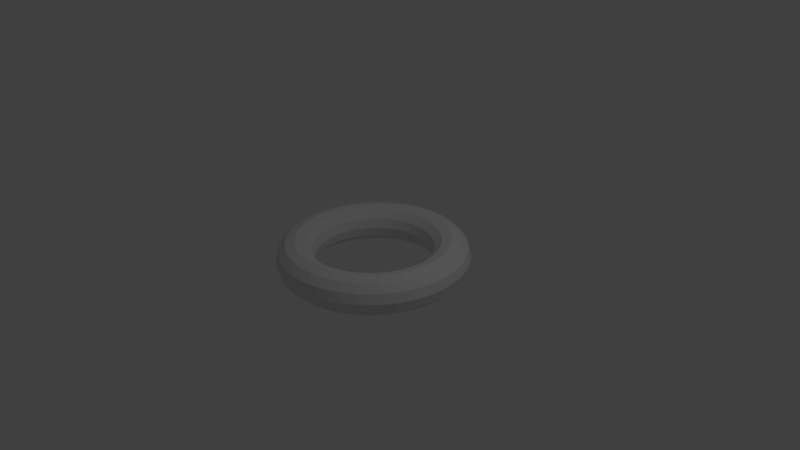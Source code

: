 # Source: torus.blend  (saved by Blender 2.69.0; exported with 4.5.12 LTS)
import bpy
from mathutils import Matrix  # noqa: F401  (used for matrix-valued properties, if any)

bpy.ops.wm.read_factory_settings(use_empty=True)
scene = bpy.context.scene
scene.name = 'Scene'

# ---- collections
col_collection_1 = bpy.data.collections.new('Collection 1'); scene.collection.children.link(col_collection_1)

# ---- world
world_world = bpy.data.worlds.new('World'); scene.world = world_world
world_world.color = (0.05088, 0.05088, 0.05088)
world_world.use_sun_shadow = False
world_world.sun_shadow_jitter_overblur = 0.0
world_world.cycles.sampling_method = 'MANUAL'
world_world.cycles.sample_map_resolution = 256

# ---- cameras
cam_camera = bpy.data.cameras.new('Camera')
cam_camera.clip_end = 100.0
cam_camera.lens = 35.0
cam_camera.sensor_width = 32.0
cam_camera.sensor_height = 18.0
cam_camera.ortho_scale = 7.314
cam_camera.dof.focus_distance = 0.0
cam_camera.dof.aperture_fstop = 128.0

# ---- lights
light_lamp = bpy.data.lights.new('Lamp', 'POINT')
light_lamp.transmission_factor = 0.0
light_lamp.cutoff_distance = 30.0
light_lamp.energy = 100.0
light_lamp.shadow_buffer_clip_start = 1.001
light_lamp.shadow_soft_size = 0.1
light_lamp.shadow_maximum_resolution = 0.006
light_lamp.use_absolute_resolution = True
light_lamp.cycles.use_multiple_importance_sampling = False

# ---- meshes
me_torus = bpy.data.meshes.new('Torus')
me_torus.from_pydata([(1.25, 0.0, 0.0), (1.217, 0.0, 0.125), (1.125, 0.0, 0.2165), (1.0, 0.0, 0.25), (0.875, 0.0, 0.2165), (0.7835, 0.0, 0.125), (0.75, 0.0, 3.062e-17), (0.7835, 0.0, -0.125), (0.875, 0.0, -0.2165), (1.0, 0.0, -0.25), (1.125, 0.0, -0.2165), (1.217, 0.0, -0.125), (1.239, 0.1632, 0.0), (1.206, 0.1588, 0.125), (1.115, 0.1468, 0.2165), (0.9914, 0.1305, 0.25), (0.8675, 0.1142, 0.2165), (0.7768, 0.1023, 0.125), (0.7436, 0.09789, 3.062e-17), (0.7768, 0.1023, -0.125), (0.8675, 0.1142, -0.2165), (0.9914, 0.1305, -0.25), (1.115, 0.1468, -0.2165), (1.206, 0.1588, -0.125), (1.207, 0.3235, 0.0), (1.175, 0.3149, 0.125), (1.087, 0.2912, 0.2165), (0.9659, 0.2588, 0.25), (0.8452, 0.2265, 0.2165), (0.7568, 0.2028, 0.125), (0.7244, 0.1941, 3.062e-17), (0.7568, 0.2028, -0.125), (0.8452, 0.2265, -0.2165), (0.9659, 0.2588, -0.25), (1.087, 0.2912, -0.2165), (1.175, 0.3149, -0.125), (1.155, 0.4784, 0.0), (1.124, 0.4655, 0.125), (1.039, 0.4305, 0.2165), (0.9239, 0.3827, 0.25), (0.8084, 0.3348, 0.2165), (0.7239, 0.2998, 0.125), (0.6929, 0.287, 3.062e-17), (0.7239, 0.2998, -0.125), (0.8084, 0.3348, -0.2165), (0.9239, 0.3827, -0.25), (1.039, 0.4305, -0.2165), (1.124, 0.4655, -0.125), (1.083, 0.625, 0.0), (1.054, 0.6083, 0.125), (0.9743, 0.5625, 0.2165), (0.866, 0.5, 0.25), (0.7578, 0.4375, 0.2165), (0.6785, 0.3917, 0.125), (0.6495, 0.375, 3.062e-17), (0.6785, 0.3917, -0.125), (0.7578, 0.4375, -0.2165), (0.866, 0.5, -0.25), (0.9743, 0.5625, -0.2165), (1.054, 0.6083, -0.125), (0.9917, 0.761, 0.0), (0.9651, 0.7406, 0.125), (0.8925, 0.6849, 0.2165), (0.7934, 0.6088, 0.25), (0.6942, 0.5327, 0.2165), (0.6216, 0.477, 0.125), (0.595, 0.4566, 3.062e-17), (0.6216, 0.477, -0.125), (0.6942, 0.5327, -0.2165), (0.7934, 0.6088, -0.25), (0.8925, 0.6849, -0.2165), (0.9651, 0.7406, -0.125), (0.8839, 0.8839, 0.0), (0.8602, 0.8602, 0.125), (0.7955, 0.7955, 0.2165), (0.7071, 0.7071, 0.25), (0.6187, 0.6187, 0.2165), (0.554, 0.554, 0.125), (0.5303, 0.5303, 3.062e-17), (0.554, 0.554, -0.125), (0.6187, 0.6187, -0.2165), (0.7071, 0.7071, -0.25), (0.7955, 0.7955, -0.2165), (0.8602, 0.8602, -0.125), (0.761, 0.9917, 0.0), (0.7406, 0.9651, 0.125), (0.6849, 0.8925, 0.2165), (0.6088, 0.7934, 0.25), (0.5327, 0.6942, 0.2165), (0.477, 0.6216, 0.125), (0.4566, 0.595, 3.062e-17), (0.477, 0.6216, -0.125), (0.5327, 0.6942, -0.2165), (0.6088, 0.7934, -0.25), (0.6849, 0.8925, -0.2165), (0.7406, 0.9651, -0.125), (0.625, 1.083, 0.0), (0.6083, 1.054, 0.125), (0.5625, 0.9743, 0.2165), (0.5, 0.866, 0.25), (0.4375, 0.7578, 0.2165), (0.3917, 0.6785, 0.125), (0.375, 0.6495, 3.062e-17), (0.3917, 0.6785, -0.125), (0.4375, 0.7578, -0.2165), (0.5, 0.866, -0.25), (0.5625, 0.9743, -0.2165), (0.6083, 1.054, -0.125), (0.4784, 1.155, 0.0), (0.4655, 1.124, 0.125), (0.4305, 1.039, 0.2165), (0.3827, 0.9239, 0.25), (0.3348, 0.8084, 0.2165), (0.2998, 0.7239, 0.125), (0.287, 0.6929, 3.062e-17), (0.2998, 0.7239, -0.125), (0.3348, 0.8084, -0.2165), (0.3827, 0.9239, -0.25), (0.4305, 1.039, -0.2165), (0.4655, 1.124, -0.125), (0.3235, 1.207, 0.0), (0.3149, 1.175, 0.125), (0.2912, 1.087, 0.2165), (0.2588, 0.9659, 0.25), (0.2265, 0.8452, 0.2165), (0.2028, 0.7568, 0.125), (0.1941, 0.7244, 3.062e-17), (0.2028, 0.7568, -0.125), (0.2265, 0.8452, -0.2165), (0.2588, 0.9659, -0.25), (0.2912, 1.087, -0.2165), (0.3149, 1.175, -0.125), (0.1632, 1.239, 0.0), (0.1588, 1.206, 0.125), (0.1468, 1.115, 0.2165), (0.1305, 0.9914, 0.25), (0.1142, 0.8675, 0.2165), (0.1023, 0.7768, 0.125), (0.09789, 0.7436, 3.062e-17), (0.1023, 0.7768, -0.125), (0.1142, 0.8675, -0.2165), (0.1305, 0.9914, -0.25), (0.1468, 1.115, -0.2165), (0.1588, 1.206, -0.125), (5.96e-08, 1.25, 0.0), (1.192e-07, 1.217, 0.125), (1.192e-07, 1.125, 0.2165), (8.941e-08, 1.0, 0.25), (8.941e-08, 0.875, 0.2165), (5.96e-08, 0.7835, 0.125), (8.941e-08, 0.75, 3.062e-17), (5.96e-08, 0.7835, -0.125), (8.941e-08, 0.875, -0.2165), (8.941e-08, 1.0, -0.25), (1.192e-07, 1.125, -0.2165), (1.192e-07, 1.217, -0.125), (-0.1632, 1.239, 0.0), (-0.1588, 1.206, 0.125), (-0.1468, 1.115, 0.2165), (-0.1305, 0.9914, 0.25), (-0.1142, 0.8675, 0.2165), (-0.1023, 0.7768, 0.125), (-0.09789, 0.7436, 3.062e-17), (-0.1023, 0.7768, -0.125), (-0.1142, 0.8675, -0.2165), (-0.1305, 0.9914, -0.25), (-0.1468, 1.115, -0.2165), (-0.1588, 1.206, -0.125), (-0.3235, 1.207, 0.0), (-0.3149, 1.175, 0.125), (-0.2912, 1.087, 0.2165), (-0.2588, 0.9659, 0.25), (-0.2265, 0.8452, 0.2165), (-0.2028, 0.7568, 0.125), (-0.1941, 0.7244, 3.062e-17), (-0.2028, 0.7568, -0.125), (-0.2265, 0.8452, -0.2165), (-0.2588, 0.9659, -0.25), (-0.2912, 1.087, -0.2165), (-0.3149, 1.175, -0.125), (-0.4784, 1.155, 0.0), (-0.4655, 1.124, 0.125), (-0.4305, 1.039, 0.2165), (-0.3827, 0.9239, 0.25), (-0.3348, 0.8084, 0.2165), (-0.2998, 0.7239, 0.125), (-0.287, 0.6929, 3.062e-17), (-0.2998, 0.7239, -0.125), (-0.3348, 0.8084, -0.2165), (-0.3827, 0.9239, -0.25), (-0.4305, 1.039, -0.2165), (-0.4655, 1.124, -0.125), (-0.625, 1.083, 0.0), (-0.6083, 1.054, 0.125), (-0.5625, 0.9743, 0.2165), (-0.5, 0.866, 0.25), (-0.4375, 0.7578, 0.2165), (-0.3917, 0.6785, 0.125), (-0.375, 0.6495, 3.062e-17), (-0.3917, 0.6785, -0.125), (-0.4375, 0.7578, -0.2165), (-0.5, 0.866, -0.25), (-0.5625, 0.9743, -0.2165), (-0.6083, 1.054, -0.125), (-0.761, 0.9917, 0.0), (-0.7406, 0.9651, 0.125), (-0.6849, 0.8925, 0.2165), (-0.6088, 0.7934, 0.25), (-0.5327, 0.6942, 0.2165), (-0.477, 0.6216, 0.125), (-0.4566, 0.595, 3.062e-17), (-0.477, 0.6216, -0.125), (-0.5327, 0.6942, -0.2165), (-0.6088, 0.7934, -0.25), (-0.6849, 0.8925, -0.2165), (-0.7406, 0.9651, -0.125), (-0.8839, 0.8839, 0.0), (-0.8602, 0.8602, 0.125), (-0.7955, 0.7955, 0.2165), (-0.7071, 0.7071, 0.25), (-0.6187, 0.6187, 0.2165), (-0.554, 0.554, 0.125), (-0.5303, 0.5303, 3.062e-17), (-0.554, 0.554, -0.125), (-0.6187, 0.6187, -0.2165), (-0.7071, 0.7071, -0.25), (-0.7955, 0.7955, -0.2165), (-0.8602, 0.8602, -0.125), (-0.9917, 0.761, 0.0), (-0.9651, 0.7406, 0.125), (-0.8925, 0.6849, 0.2165), (-0.7934, 0.6088, 0.25), (-0.6942, 0.5327, 0.2165), (-0.6216, 0.477, 0.125), (-0.595, 0.4566, 3.062e-17), (-0.6216, 0.477, -0.125), (-0.6942, 0.5327, -0.2165), (-0.7934, 0.6088, -0.25), (-0.8925, 0.6849, -0.2165), (-0.9651, 0.7406, -0.125), (-1.083, 0.625, 0.0), (-1.054, 0.6083, 0.125), (-0.9743, 0.5625, 0.2165), (-0.866, 0.5, 0.25), (-0.7578, 0.4375, 0.2165), (-0.6785, 0.3917, 0.125), (-0.6495, 0.375, 3.062e-17), (-0.6785, 0.3917, -0.125), (-0.7578, 0.4375, -0.2165), (-0.866, 0.5, -0.25), (-0.9743, 0.5625, -0.2165), (-1.054, 0.6083, -0.125), (-1.155, 0.4784, 0.0), (-1.124, 0.4655, 0.125), (-1.039, 0.4305, 0.2165), (-0.9239, 0.3827, 0.25), (-0.8084, 0.3348, 0.2165), (-0.7239, 0.2998, 0.125), (-0.6929, 0.287, 3.062e-17), (-0.7239, 0.2998, -0.125), (-0.8084, 0.3348, -0.2165), (-0.9239, 0.3827, -0.25), (-1.039, 0.4305, -0.2165), (-1.124, 0.4655, -0.125), (-1.207, 0.3235, 0.0), (-1.175, 0.3149, 0.125), (-1.087, 0.2912, 0.2165), (-0.9659, 0.2588, 0.25), (-0.8452, 0.2265, 0.2165), (-0.7568, 0.2028, 0.125), (-0.7244, 0.1941, 3.062e-17), (-0.7568, 0.2028, -0.125), (-0.8452, 0.2265, -0.2165), (-0.9659, 0.2588, -0.25), (-1.087, 0.2912, -0.2165), (-1.175, 0.3149, -0.125), (-1.239, 0.1632, 0.0), (-1.206, 0.1588, 0.125), (-1.115, 0.1468, 0.2165), (-0.9914, 0.1305, 0.25), (-0.8675, 0.1142, 0.2165), (-0.7768, 0.1023, 0.125), (-0.7436, 0.09789, 3.062e-17), (-0.7768, 0.1023, -0.125), (-0.8675, 0.1142, -0.2165), (-0.9914, 0.1305, -0.25), (-1.115, 0.1468, -0.2165), (-1.206, 0.1588, -0.125), (-1.25, 1.093e-07, 0.0), (-1.217, 1.064e-07, 0.125), (-1.125, 9.835e-08, 0.2165), (-1.0, 8.742e-08, 0.25), (-0.875, 7.649e-08, 0.2165), (-0.7835, 6.85e-08, 0.125), (-0.75, 6.557e-08, 3.062e-17), (-0.7835, 6.85e-08, -0.125), (-0.875, 7.649e-08, -0.2165), (-1.0, 8.742e-08, -0.25), (-1.125, 9.835e-08, -0.2165), (-1.217, 1.064e-07, -0.125), (-1.239, -0.1632, 0.0), (-1.206, -0.1588, 0.125), (-1.115, -0.1468, 0.2165), (-0.9914, -0.1305, 0.25), (-0.8675, -0.1142, 0.2165), (-0.7768, -0.1023, 0.125), (-0.7436, -0.09789, 3.062e-17), (-0.7768, -0.1023, -0.125), (-0.8675, -0.1142, -0.2165), (-0.9914, -0.1305, -0.25), (-1.115, -0.1468, -0.2165), (-1.206, -0.1588, -0.125), (-1.207, -0.3235, 0.0), (-1.175, -0.3149, 0.125), (-1.087, -0.2912, 0.2165), (-0.9659, -0.2588, 0.25), (-0.8452, -0.2265, 0.2165), (-0.7568, -0.2028, 0.125), (-0.7244, -0.1941, 3.062e-17), (-0.7568, -0.2028, -0.125), (-0.8452, -0.2265, -0.2165), (-0.9659, -0.2588, -0.25), (-1.087, -0.2912, -0.2165), (-1.175, -0.3149, -0.125), (-1.155, -0.4784, 0.0), (-1.124, -0.4655, 0.125), (-1.039, -0.4305, 0.2165), (-0.9239, -0.3827, 0.25), (-0.8084, -0.3348, 0.2165), (-0.7239, -0.2998, 0.125), (-0.6929, -0.287, 3.062e-17), (-0.7239, -0.2998, -0.125), (-0.8084, -0.3348, -0.2165), (-0.9239, -0.3827, -0.25), (-1.039, -0.4305, -0.2165), (-1.124, -0.4655, -0.125), (-1.083, -0.625, 0.0), (-1.054, -0.6083, 0.125), (-0.9743, -0.5625, 0.2165), (-0.866, -0.5, 0.25), (-0.7578, -0.4375, 0.2165), (-0.6785, -0.3917, 0.125), (-0.6495, -0.375, 3.062e-17), (-0.6785, -0.3917, -0.125), (-0.7578, -0.4375, -0.2165), (-0.866, -0.5, -0.25), (-0.9743, -0.5625, -0.2165), (-1.054, -0.6083, -0.125), (-0.9917, -0.761, 0.0), (-0.9651, -0.7406, 0.125), (-0.8925, -0.6849, 0.2165), (-0.7934, -0.6088, 0.25), (-0.6942, -0.5327, 0.2165), (-0.6216, -0.477, 0.125), (-0.595, -0.4566, 3.062e-17), (-0.6216, -0.477, -0.125), (-0.6942, -0.5327, -0.2165), (-0.7934, -0.6088, -0.25), (-0.8925, -0.6849, -0.2165), (-0.9651, -0.7406, -0.125), (-0.8839, -0.8839, 0.0), (-0.8602, -0.8602, 0.125), (-0.7955, -0.7955, 0.2165), (-0.7071, -0.7071, 0.25), (-0.6187, -0.6187, 0.2165), (-0.554, -0.554, 0.125), (-0.5303, -0.5303, 3.062e-17), (-0.554, -0.554, -0.125), (-0.6187, -0.6187, -0.2165), (-0.7071, -0.7071, -0.25), (-0.7955, -0.7955, -0.2165), (-0.8602, -0.8602, -0.125), (-0.761, -0.9917, 0.0), (-0.7406, -0.9651, 0.125), (-0.6849, -0.8925, 0.2165), (-0.6088, -0.7934, 0.25), (-0.5327, -0.6942, 0.2165), (-0.477, -0.6216, 0.125), (-0.4566, -0.595, 3.062e-17), (-0.477, -0.6216, -0.125), (-0.5327, -0.6942, -0.2165), (-0.6088, -0.7934, -0.25), (-0.6849, -0.8925, -0.2165), (-0.7406, -0.9651, -0.125), (-0.625, -1.083, 0.0), (-0.6083, -1.054, 0.125), (-0.5625, -0.9743, 0.2165), (-0.5, -0.866, 0.25), (-0.4375, -0.7578, 0.2165), (-0.3917, -0.6785, 0.125), (-0.375, -0.6495, 3.062e-17), (-0.3917, -0.6785, -0.125), (-0.4375, -0.7578, -0.2165), (-0.5, -0.866, -0.25), (-0.5625, -0.9743, -0.2165), (-0.6083, -1.054, -0.125), (-0.4784, -1.155, 0.0), (-0.4655, -1.124, 0.125), (-0.4305, -1.039, 0.2165), (-0.3827, -0.9239, 0.25), (-0.3348, -0.8084, 0.2165), (-0.2998, -0.7239, 0.125), (-0.287, -0.6929, 3.062e-17), (-0.2998, -0.7239, -0.125), (-0.3348, -0.8084, -0.2165), (-0.3827, -0.9239, -0.25), (-0.4305, -1.039, -0.2165), (-0.4655, -1.124, -0.125), (-0.3235, -1.207, 0.0), (-0.3149, -1.175, 0.125), (-0.2912, -1.087, 0.2165), (-0.2588, -0.9659, 0.25), (-0.2265, -0.8452, 0.2165), (-0.2028, -0.7568, 0.125), (-0.1941, -0.7244, 3.062e-17), (-0.2028, -0.7568, -0.125), (-0.2265, -0.8452, -0.2165), (-0.2588, -0.9659, -0.25), (-0.2912, -1.087, -0.2165), (-0.3149, -1.175, -0.125), (-0.1632, -1.239, 0.0), (-0.1588, -1.206, 0.125), (-0.1468, -1.115, 0.2165), (-0.1305, -0.9914, 0.25), (-0.1142, -0.8675, 0.2165), (-0.1023, -0.7768, 0.125), (-0.0979, -0.7436, 3.062e-17), (-0.1023, -0.7768, -0.125), (-0.1142, -0.8675, -0.2165), (-0.1305, -0.9914, -0.25), (-0.1468, -1.115, -0.2165), (-0.1588, -1.206, -0.125), (5.96e-08, -1.25, 0.0), (1.192e-07, -1.217, 0.125), (1.192e-07, -1.125, 0.2165), (8.941e-08, -1.0, 0.25), (8.941e-08, -0.875, 0.2165), (5.96e-08, -0.7835, 0.125), (8.941e-08, -0.75, 3.062e-17), (5.96e-08, -0.7835, -0.125), (8.941e-08, -0.875, -0.2165), (8.941e-08, -1.0, -0.25), (1.192e-07, -1.125, -0.2165), (1.192e-07, -1.217, -0.125), (0.1632, -1.239, 0.0), (0.1588, -1.206, 0.125), (0.1468, -1.115, 0.2165), (0.1305, -0.9914, 0.25), (0.1142, -0.8675, 0.2165), (0.1023, -0.7768, 0.125), (0.09789, -0.7436, 3.062e-17), (0.1023, -0.7768, -0.125), (0.1142, -0.8675, -0.2165), (0.1305, -0.9914, -0.25), (0.1468, -1.115, -0.2165), (0.1588, -1.206, -0.125), (0.3235, -1.207, 0.0), (0.3149, -1.175, 0.125), (0.2912, -1.087, 0.2165), (0.2588, -0.9659, 0.25), (0.2265, -0.8452, 0.2165), (0.2028, -0.7568, 0.125), (0.1941, -0.7244, 3.062e-17), (0.2028, -0.7568, -0.125), (0.2265, -0.8452, -0.2165), (0.2588, -0.9659, -0.25), (0.2912, -1.087, -0.2165), (0.3149, -1.175, -0.125), (0.4784, -1.155, 0.0), (0.4655, -1.124, 0.125), (0.4305, -1.039, 0.2165), (0.3827, -0.9239, 0.25), (0.3348, -0.8084, 0.2165), (0.2998, -0.7239, 0.125), (0.287, -0.6929, 3.062e-17), (0.2998, -0.7239, -0.125), (0.3348, -0.8084, -0.2165), (0.3827, -0.9239, -0.25), (0.4305, -1.039, -0.2165), (0.4655, -1.124, -0.125), (0.625, -1.083, 0.0), (0.6083, -1.054, 0.125), (0.5625, -0.9743, 0.2165), (0.5, -0.866, 0.25), (0.4375, -0.7578, 0.2165), (0.3917, -0.6785, 0.125), (0.375, -0.6495, 3.062e-17), (0.3917, -0.6785, -0.125), (0.4375, -0.7578, -0.2165), (0.5, -0.866, -0.25), (0.5625, -0.9743, -0.2165), (0.6083, -1.054, -0.125), (0.761, -0.9917, 0.0), (0.7406, -0.9651, 0.125), (0.6849, -0.8925, 0.2165), (0.6088, -0.7934, 0.25), (0.5327, -0.6942, 0.2165), (0.477, -0.6216, 0.125), (0.4566, -0.595, 3.062e-17), (0.477, -0.6216, -0.125), (0.5327, -0.6942, -0.2165), (0.6088, -0.7934, -0.25), (0.6849, -0.8925, -0.2165), (0.7406, -0.9651, -0.125), (0.8839, -0.8839, 0.0), (0.8602, -0.8602, 0.125), (0.7955, -0.7955, 0.2165), (0.7071, -0.7071, 0.25), (0.6187, -0.6187, 0.2165), (0.554, -0.554, 0.125), (0.5303, -0.5303, 3.062e-17), (0.554, -0.554, -0.125), (0.6187, -0.6187, -0.2165), (0.7071, -0.7071, -0.25), (0.7955, -0.7955, -0.2165), (0.8602, -0.8602, -0.125), (0.9917, -0.761, 0.0), (0.9651, -0.7406, 0.125), (0.8925, -0.6849, 0.2165), (0.7934, -0.6088, 0.25), (0.6942, -0.5327, 0.2165), (0.6216, -0.477, 0.125), (0.595, -0.4566, 3.062e-17), (0.6216, -0.477, -0.125), (0.6942, -0.5327, -0.2165), (0.7934, -0.6088, -0.25), (0.8925, -0.6849, -0.2165), (0.9651, -0.7406, -0.125), (1.083, -0.625, 0.0), (1.054, -0.6083, 0.125), (0.9743, -0.5625, 0.2165), (0.866, -0.5, 0.25), (0.7578, -0.4375, 0.2165), (0.6785, -0.3917, 0.125), (0.6495, -0.375, 3.062e-17), (0.6785, -0.3917, -0.125), (0.7578, -0.4375, -0.2165), (0.866, -0.5, -0.25), (0.9743, -0.5625, -0.2165), (1.054, -0.6083, -0.125), (1.155, -0.4784, 0.0), (1.124, -0.4655, 0.125), (1.039, -0.4305, 0.2165), (0.9239, -0.3827, 0.25), (0.8084, -0.3348, 0.2165), (0.7239, -0.2998, 0.125), (0.6929, -0.287, 3.062e-17), (0.7239, -0.2998, -0.125), (0.8084, -0.3348, -0.2165), (0.9239, -0.3827, -0.25), (1.039, -0.4305, -0.2165), (1.124, -0.4655, -0.125), (1.207, -0.3235, 0.0), (1.175, -0.3149, 0.125), (1.087, -0.2912, 0.2165), (0.9659, -0.2588, 0.25), (0.8452, -0.2265, 0.2165), (0.7568, -0.2028, 0.125), (0.7244, -0.1941, 3.062e-17), (0.7568, -0.2028, -0.125), (0.8452, -0.2265, -0.2165), (0.9659, -0.2588, -0.25), (1.087, -0.2912, -0.2165), (1.175, -0.3149, -0.125), (1.239, -0.1632, 0.0), (1.206, -0.1588, 0.125), (1.115, -0.1468, 0.2165), (0.9914, -0.1305, 0.25), (0.8675, -0.1142, 0.2165), (0.7768, -0.1023, 0.125), (0.7436, -0.09789, 3.062e-17), (0.7768, -0.1023, -0.125), (0.8675, -0.1142, -0.2165), (0.9914, -0.1305, -0.25), (1.115, -0.1468, -0.2165), (1.206, -0.1588, -0.125)], [], [(0, 12, 13, 1), (1, 13, 14, 2), (2, 14, 15, 3), (3, 15, 16, 4), (4, 16, 17, 5), (5, 17, 18, 6), (6, 18, 19, 7), (7, 19, 20, 8), (8, 20, 21, 9), (9, 21, 22, 10), (10, 22, 23, 11), (0, 11, 23, 12), (12, 24, 25, 13), (13, 25, 26, 14), (14, 26, 27, 15), (15, 27, 28, 16), (16, 28, 29, 17), (17, 29, 30, 18), (18, 30, 31, 19), (19, 31, 32, 20), (20, 32, 33, 21), (21, 33, 34, 22), (22, 34, 35, 23), (23, 35, 24, 12), (24, 36, 37, 25), (25, 37, 38, 26), (26, 38, 39, 27), (27, 39, 40, 28), (28, 40, 41, 29), (29, 41, 42, 30), (30, 42, 43, 31), (31, 43, 44, 32), (32, 44, 45, 33), (33, 45, 46, 34), (34, 46, 47, 35), (35, 47, 36, 24), (36, 48, 49, 37), (37, 49, 50, 38), (38, 50, 51, 39), (39, 51, 52, 40), (40, 52, 53, 41), (41, 53, 54, 42), (42, 54, 55, 43), (43, 55, 56, 44), (44, 56, 57, 45), (45, 57, 58, 46), (46, 58, 59, 47), (47, 59, 48, 36), (48, 60, 61, 49), (49, 61, 62, 50), (50, 62, 63, 51), (51, 63, 64, 52), (52, 64, 65, 53), (53, 65, 66, 54), (54, 66, 67, 55), (55, 67, 68, 56), (56, 68, 69, 57), (57, 69, 70, 58), (58, 70, 71, 59), (59, 71, 60, 48), (60, 72, 73, 61), (61, 73, 74, 62), (62, 74, 75, 63), (63, 75, 76, 64), (64, 76, 77, 65), (65, 77, 78, 66), (66, 78, 79, 67), (67, 79, 80, 68), (68, 80, 81, 69), (69, 81, 82, 70), (70, 82, 83, 71), (71, 83, 72, 60), (72, 84, 85, 73), (73, 85, 86, 74), (74, 86, 87, 75), (75, 87, 88, 76), (76, 88, 89, 77), (77, 89, 90, 78), (78, 90, 91, 79), (79, 91, 92, 80), (80, 92, 93, 81), (81, 93, 94, 82), (82, 94, 95, 83), (83, 95, 84, 72), (84, 96, 97, 85), (85, 97, 98, 86), (86, 98, 99, 87), (87, 99, 100, 88), (88, 100, 101, 89), (89, 101, 102, 90), (90, 102, 103, 91), (91, 103, 104, 92), (92, 104, 105, 93), (93, 105, 106, 94), (94, 106, 107, 95), (95, 107, 96, 84), (96, 108, 109, 97), (97, 109, 110, 98), (98, 110, 111, 99), (99, 111, 112, 100), (100, 112, 113, 101), (101, 113, 114, 102), (102, 114, 115, 103), (103, 115, 116, 104), (104, 116, 117, 105), (105, 117, 118, 106), (106, 118, 119, 107), (107, 119, 108, 96), (108, 120, 121, 109), (109, 121, 122, 110), (110, 122, 123, 111), (111, 123, 124, 112), (112, 124, 125, 113), (113, 125, 126, 114), (114, 126, 127, 115), (115, 127, 128, 116), (116, 128, 129, 117), (117, 129, 130, 118), (118, 130, 131, 119), (119, 131, 120, 108), (120, 132, 133, 121), (121, 133, 134, 122), (122, 134, 135, 123), (123, 135, 136, 124), (124, 136, 137, 125), (125, 137, 138, 126), (126, 138, 139, 127), (127, 139, 140, 128), (128, 140, 141, 129), (129, 141, 142, 130), (130, 142, 143, 131), (131, 143, 132, 120), (132, 144, 145, 133), (133, 145, 146, 134), (134, 146, 147, 135), (135, 147, 148, 136), (136, 148, 149, 137), (137, 149, 150, 138), (138, 150, 151, 139), (139, 151, 152, 140), (140, 152, 153, 141), (141, 153, 154, 142), (142, 154, 155, 143), (143, 155, 144, 132), (144, 156, 157, 145), (145, 157, 158, 146), (146, 158, 159, 147), (147, 159, 160, 148), (148, 160, 161, 149), (149, 161, 162, 150), (150, 162, 163, 151), (151, 163, 164, 152), (152, 164, 165, 153), (153, 165, 166, 154), (154, 166, 167, 155), (155, 167, 156, 144), (156, 168, 169, 157), (157, 169, 170, 158), (158, 170, 171, 159), (159, 171, 172, 160), (160, 172, 173, 161), (161, 173, 174, 162), (162, 174, 175, 163), (163, 175, 176, 164), (164, 176, 177, 165), (165, 177, 178, 166), (166, 178, 179, 167), (167, 179, 168, 156), (168, 180, 181, 169), (169, 181, 182, 170), (170, 182, 183, 171), (171, 183, 184, 172), (172, 184, 185, 173), (173, 185, 186, 174), (174, 186, 187, 175), (175, 187, 188, 176), (176, 188, 189, 177), (177, 189, 190, 178), (178, 190, 191, 179), (179, 191, 180, 168), (180, 192, 193, 181), (181, 193, 194, 182), (182, 194, 195, 183), (183, 195, 196, 184), (184, 196, 197, 185), (185, 197, 198, 186), (186, 198, 199, 187), (187, 199, 200, 188), (188, 200, 201, 189), (189, 201, 202, 190), (190, 202, 203, 191), (191, 203, 192, 180), (192, 204, 205, 193), (193, 205, 206, 194), (194, 206, 207, 195), (195, 207, 208, 196), (196, 208, 209, 197), (197, 209, 210, 198), (198, 210, 211, 199), (199, 211, 212, 200), (200, 212, 213, 201), (201, 213, 214, 202), (202, 214, 215, 203), (203, 215, 204, 192), (204, 216, 217, 205), (205, 217, 218, 206), (206, 218, 219, 207), (207, 219, 220, 208), (208, 220, 221, 209), (209, 221, 222, 210), (210, 222, 223, 211), (211, 223, 224, 212), (212, 224, 225, 213), (213, 225, 226, 214), (214, 226, 227, 215), (215, 227, 216, 204), (216, 228, 229, 217), (217, 229, 230, 218), (218, 230, 231, 219), (219, 231, 232, 220), (220, 232, 233, 221), (221, 233, 234, 222), (222, 234, 235, 223), (223, 235, 236, 224), (224, 236, 237, 225), (225, 237, 238, 226), (226, 238, 239, 227), (227, 239, 228, 216), (228, 240, 241, 229), (229, 241, 242, 230), (230, 242, 243, 231), (231, 243, 244, 232), (232, 244, 245, 233), (233, 245, 246, 234), (234, 246, 247, 235), (235, 247, 248, 236), (236, 248, 249, 237), (237, 249, 250, 238), (238, 250, 251, 239), (239, 251, 240, 228), (240, 252, 253, 241), (241, 253, 254, 242), (242, 254, 255, 243), (243, 255, 256, 244), (244, 256, 257, 245), (245, 257, 258, 246), (246, 258, 259, 247), (247, 259, 260, 248), (248, 260, 261, 249), (249, 261, 262, 250), (250, 262, 263, 251), (251, 263, 252, 240), (252, 264, 265, 253), (253, 265, 266, 254), (254, 266, 267, 255), (255, 267, 268, 256), (256, 268, 269, 257), (257, 269, 270, 258), (258, 270, 271, 259), (259, 271, 272, 260), (260, 272, 273, 261), (261, 273, 274, 262), (262, 274, 275, 263), (263, 275, 264, 252), (264, 276, 277, 265), (265, 277, 278, 266), (266, 278, 279, 267), (267, 279, 280, 268), (268, 280, 281, 269), (269, 281, 282, 270), (270, 282, 283, 271), (271, 283, 284, 272), (272, 284, 285, 273), (273, 285, 286, 274), (274, 286, 287, 275), (275, 287, 276, 264), (276, 288, 289, 277), (277, 289, 290, 278), (278, 290, 291, 279), (279, 291, 292, 280), (280, 292, 293, 281), (281, 293, 294, 282), (282, 294, 295, 283), (283, 295, 296, 284), (284, 296, 297, 285), (285, 297, 298, 286), (286, 298, 299, 287), (287, 299, 288, 276), (288, 300, 301, 289), (289, 301, 302, 290), (290, 302, 303, 291), (291, 303, 304, 292), (292, 304, 305, 293), (293, 305, 306, 294), (294, 306, 307, 295), (295, 307, 308, 296), (296, 308, 309, 297), (297, 309, 310, 298), (298, 310, 311, 299), (299, 311, 300, 288), (300, 312, 313, 301), (301, 313, 314, 302), (302, 314, 315, 303), (303, 315, 316, 304), (304, 316, 317, 305), (305, 317, 318, 306), (306, 318, 319, 307), (307, 319, 320, 308), (308, 320, 321, 309), (309, 321, 322, 310), (310, 322, 323, 311), (311, 323, 312, 300), (312, 324, 325, 313), (313, 325, 326, 314), (314, 326, 327, 315), (315, 327, 328, 316), (316, 328, 329, 317), (317, 329, 330, 318), (318, 330, 331, 319), (319, 331, 332, 320), (320, 332, 333, 321), (321, 333, 334, 322), (322, 334, 335, 323), (323, 335, 324, 312), (324, 336, 337, 325), (325, 337, 338, 326), (326, 338, 339, 327), (327, 339, 340, 328), (328, 340, 341, 329), (329, 341, 342, 330), (330, 342, 343, 331), (331, 343, 344, 332), (332, 344, 345, 333), (333, 345, 346, 334), (334, 346, 347, 335), (335, 347, 336, 324), (336, 348, 349, 337), (337, 349, 350, 338), (338, 350, 351, 339), (339, 351, 352, 340), (340, 352, 353, 341), (341, 353, 354, 342), (342, 354, 355, 343), (343, 355, 356, 344), (344, 356, 357, 345), (345, 357, 358, 346), (346, 358, 359, 347), (347, 359, 348, 336), (348, 360, 361, 349), (349, 361, 362, 350), (350, 362, 363, 351), (351, 363, 364, 352), (352, 364, 365, 353), (353, 365, 366, 354), (354, 366, 367, 355), (355, 367, 368, 356), (356, 368, 369, 357), (357, 369, 370, 358), (358, 370, 371, 359), (359, 371, 360, 348), (360, 372, 373, 361), (361, 373, 374, 362), (362, 374, 375, 363), (363, 375, 376, 364), (364, 376, 377, 365), (365, 377, 378, 366), (366, 378, 379, 367), (367, 379, 380, 368), (368, 380, 381, 369), (369, 381, 382, 370), (370, 382, 383, 371), (371, 383, 372, 360), (372, 384, 385, 373), (373, 385, 386, 374), (374, 386, 387, 375), (375, 387, 388, 376), (376, 388, 389, 377), (377, 389, 390, 378), (378, 390, 391, 379), (379, 391, 392, 380), (380, 392, 393, 381), (381, 393, 394, 382), (382, 394, 395, 383), (383, 395, 384, 372), (384, 396, 397, 385), (385, 397, 398, 386), (386, 398, 399, 387), (387, 399, 400, 388), (388, 400, 401, 389), (389, 401, 402, 390), (390, 402, 403, 391), (391, 403, 404, 392), (392, 404, 405, 393), (393, 405, 406, 394), (394, 406, 407, 395), (395, 407, 396, 384), (396, 408, 409, 397), (397, 409, 410, 398), (398, 410, 411, 399), (399, 411, 412, 400), (400, 412, 413, 401), (401, 413, 414, 402), (402, 414, 415, 403), (403, 415, 416, 404), (404, 416, 417, 405), (405, 417, 418, 406), (406, 418, 419, 407), (407, 419, 408, 396), (408, 420, 421, 409), (409, 421, 422, 410), (410, 422, 423, 411), (411, 423, 424, 412), (412, 424, 425, 413), (413, 425, 426, 414), (414, 426, 427, 415), (415, 427, 428, 416), (416, 428, 429, 417), (417, 429, 430, 418), (418, 430, 431, 419), (419, 431, 420, 408), (420, 432, 433, 421), (421, 433, 434, 422), (422, 434, 435, 423), (423, 435, 436, 424), (424, 436, 437, 425), (425, 437, 438, 426), (426, 438, 439, 427), (427, 439, 440, 428), (428, 440, 441, 429), (429, 441, 442, 430), (430, 442, 443, 431), (431, 443, 432, 420), (432, 444, 445, 433), (433, 445, 446, 434), (434, 446, 447, 435), (435, 447, 448, 436), (436, 448, 449, 437), (437, 449, 450, 438), (438, 450, 451, 439), (439, 451, 452, 440), (440, 452, 453, 441), (441, 453, 454, 442), (442, 454, 455, 443), (443, 455, 444, 432), (444, 456, 457, 445), (445, 457, 458, 446), (446, 458, 459, 447), (447, 459, 460, 448), (448, 460, 461, 449), (449, 461, 462, 450), (450, 462, 463, 451), (451, 463, 464, 452), (452, 464, 465, 453), (453, 465, 466, 454), (454, 466, 467, 455), (455, 467, 456, 444), (456, 468, 469, 457), (457, 469, 470, 458), (458, 470, 471, 459), (459, 471, 472, 460), (460, 472, 473, 461), (461, 473, 474, 462), (462, 474, 475, 463), (463, 475, 476, 464), (464, 476, 477, 465), (465, 477, 478, 466), (466, 478, 479, 467), (467, 479, 468, 456), (468, 480, 481, 469), (469, 481, 482, 470), (470, 482, 483, 471), (471, 483, 484, 472), (472, 484, 485, 473), (473, 485, 486, 474), (474, 486, 487, 475), (475, 487, 488, 476), (476, 488, 489, 477), (477, 489, 490, 478), (478, 490, 491, 479), (479, 491, 480, 468), (480, 492, 493, 481), (481, 493, 494, 482), (482, 494, 495, 483), (483, 495, 496, 484), (484, 496, 497, 485), (485, 497, 498, 486), (486, 498, 499, 487), (487, 499, 500, 488), (488, 500, 501, 489), (489, 501, 502, 490), (490, 502, 503, 491), (491, 503, 492, 480), (492, 504, 505, 493), (493, 505, 506, 494), (494, 506, 507, 495), (495, 507, 508, 496), (496, 508, 509, 497), (497, 509, 510, 498), (498, 510, 511, 499), (499, 511, 512, 500), (500, 512, 513, 501), (501, 513, 514, 502), (502, 514, 515, 503), (503, 515, 504, 492), (504, 516, 517, 505), (505, 517, 518, 506), (506, 518, 519, 507), (507, 519, 520, 508), (508, 520, 521, 509), (509, 521, 522, 510), (510, 522, 523, 511), (511, 523, 524, 512), (512, 524, 525, 513), (513, 525, 526, 514), (514, 526, 527, 515), (515, 527, 516, 504), (516, 528, 529, 517), (517, 529, 530, 518), (518, 530, 531, 519), (519, 531, 532, 520), (520, 532, 533, 521), (521, 533, 534, 522), (522, 534, 535, 523), (523, 535, 536, 524), (524, 536, 537, 525), (525, 537, 538, 526), (526, 538, 539, 527), (527, 539, 528, 516), (528, 540, 541, 529), (529, 541, 542, 530), (530, 542, 543, 531), (531, 543, 544, 532), (532, 544, 545, 533), (533, 545, 546, 534), (534, 546, 547, 535), (535, 547, 548, 536), (536, 548, 549, 537), (537, 549, 550, 538), (538, 550, 551, 539), (539, 551, 540, 528), (540, 552, 553, 541), (541, 553, 554, 542), (542, 554, 555, 543), (543, 555, 556, 544), (544, 556, 557, 545), (545, 557, 558, 546), (546, 558, 559, 547), (547, 559, 560, 548), (548, 560, 561, 549), (549, 561, 562, 550), (550, 562, 563, 551), (551, 563, 552, 540), (552, 564, 565, 553), (553, 565, 566, 554), (554, 566, 567, 555), (555, 567, 568, 556), (556, 568, 569, 557), (557, 569, 570, 558), (558, 570, 571, 559), (559, 571, 572, 560), (560, 572, 573, 561), (561, 573, 574, 562), (562, 574, 575, 563), (563, 575, 564, 552), (564, 0, 1, 565), (565, 1, 2, 566), (566, 2, 3, 567), (567, 3, 4, 568), (568, 4, 5, 569), (569, 5, 6, 570), (570, 6, 7, 571), (571, 7, 8, 572), (572, 8, 9, 573), (573, 9, 10, 574), (574, 10, 11, 575), (575, 11, 0, 564)])
_uv = me_torus.uv_layers.new(name='UV coord')
_uv.uv.foreach_set('vector', [0.2999, 0.07699, 0.3423, 0.07699, 0.3417, 0.1105, 0.3005, 0.1105, 0.003112, 0.4786, 0.04438, 0.4786, 0.04283, 0.5121, 0.004664, 0.5121, 0.2596, 0.6354, 0.2596, 0.6736, 0.2261, 0.6715, 0.2261, 0.6375, 0.6549, 0.7462, 0.6549, 0.7801, 0.6214, 0.778, 0.6214, 0.7483, 0.8473, 0.6755, 0.877, 0.6755, 0.8755, 0.709, 0.8489, 0.709, 0.9465, 0.2033, 0.9199, 0.2033, 0.9205, 0.1697, 0.9459, 0.1697, 0.9505, 0.2454, 0.9251, 0.2454, 0.9245, 0.2119, 0.9511, 0.2119, 0.8478, 0.8198, 0.8478, 0.7933, 0.8813, 0.7917, 0.8813, 0.8214, 0.08861, 0.7918, 0.05893, 0.7918, 0.05681, 0.7583, 0.09073, 0.7583, 0.3603, 0.6372, 0.3943, 0.6372, 0.3964, 0.6707, 0.3582, 0.6707, 0.05102, 0.4786, 0.08918, 0.4786, 0.09073, 0.5121, 0.04947, 0.5121, 0.2337, 0.148, 0.2343, 0.1145, 0.2756, 0.1145, 0.2761, 0.148, 0.04833, 0.2911, 0.09073, 0.2911, 0.09016, 0.3246, 0.0489, 0.3246, 0.2635, 0.4951, 0.3048, 0.4951, 0.3033, 0.5286, 0.2651, 0.5286, 0.1746, 0.6412, 0.1746, 0.6793, 0.1411, 0.6772, 0.1411, 0.6433, 0.7349, 0.7504, 0.7349, 0.7843, 0.7014, 0.7822, 0.7014, 0.7525, 0.1371, 0.8447, 0.1371, 0.8744, 0.1036, 0.8728, 0.1036, 0.8463, 0.9465, 0.422, 0.92, 0.422, 0.9205, 0.3884, 0.946, 0.3884, 0.2637, 0.9625, 0.2382, 0.9625, 0.2377, 0.9289, 0.2643, 0.9289, 0.534, 0.8735, 0.534, 0.8469, 0.5675, 0.8454, 0.5675, 0.8751, 0.2621, 0.7859, 0.2325, 0.7859, 0.2303, 0.7524, 0.2643, 0.7524, 0.1849, 0.6284, 0.2188, 0.6284, 0.2209, 0.6619, 0.1828, 0.6619, 0.4769, 0.3374, 0.5151, 0.3374, 0.5166, 0.371, 0.4753, 0.371, 0.2255, 0.01082, 0.2667, 0.01082, 0.2673, 0.04438, 0.2249, 0.04438, 0.3088, 0.2072, 0.3512, 0.2072, 0.3506, 0.2408, 0.3093, 0.2408, 0.4015, 0.504, 0.4427, 0.504, 0.4412, 0.5375, 0.403, 0.5375, 0.6675, 0.2942, 0.6675, 0.3324, 0.634, 0.3302, 0.634, 0.2963, 0.3079, 0.7578, 0.3079, 0.7917, 0.2744, 0.7896, 0.2744, 0.7599, 0.6128, 0.8454, 0.6128, 0.875, 0.5792, 0.8735, 0.5792, 0.8469, 0.9435, 0.5538, 0.9435, 0.5804, 0.9099, 0.5798, 0.9099, 0.5544, 0.3958, 0.9605, 0.3704, 0.9605, 0.3698, 0.927, 0.3964, 0.927, 0.1874, 0.8774, 0.1874, 0.8508, 0.2209, 0.8493, 0.2209, 0.879, 0.3943, 0.7835, 0.3646, 0.7835, 0.3625, 0.75, 0.3964, 0.75, 0.4894, 0.6241, 0.5233, 0.6241, 0.5254, 0.6576, 0.4873, 0.6576, 0.5055, 0.1697, 0.5437, 0.1697, 0.5452, 0.2033, 0.504, 0.2033, 0.1416, 0.001976, 0.1829, 0.001976, 0.1834, 0.03553, 0.141, 0.03553, 0.1874, 0.1145, 0.2298, 0.1145, 0.2292, 0.148, 0.188, 0.148, 0.003112, 0.4411, 0.04438, 0.4411, 0.04283, 0.4746, 0.004664, 0.4746, 0.2596, 0.5933, 0.2596, 0.6315, 0.2261, 0.6293, 0.2261, 0.5954, 0.09073, 0.7204, 0.09073, 0.7543, 0.05724, 0.7522, 0.05724, 0.7225, 0.8476, 0.7542, 0.8476, 0.7839, 0.8141, 0.7824, 0.8141, 0.7558, 0.1415, 0.9358, 0.1415, 0.9093, 0.175, 0.9098, 0.175, 0.9353, 0.945, 0.04438, 0.9196, 0.04438, 0.919, 0.01082, 0.9456, 0.01082, 0.7009, 0.8543, 0.7009, 0.8277, 0.7344, 0.8262, 0.7344, 0.8558, 0.7652, 0.1105, 0.7355, 0.1105, 0.7334, 0.07705, 0.7673, 0.07705, 0.3603, 0.5998, 0.3943, 0.5998, 0.3964, 0.6333, 0.3582, 0.6333, 0.05102, 0.4411, 0.08918, 0.4411, 0.09073, 0.4746, 0.04947, 0.4746, 0.1416, 0.03948, 0.1829, 0.03948, 0.1834, 0.07304, 0.141, 0.07304, 0.04833, 0.03948, 0.09073, 0.03948, 0.09016, 0.07304, 0.0489, 0.07304, 0.003112, 0.5535, 0.04438, 0.5535, 0.04283, 0.587, 0.004664, 0.587, 0.09892, 0.6571, 0.1371, 0.6571, 0.135, 0.6906, 0.101, 0.6906, 0.8106, 0.7465, 0.7767, 0.7465, 0.7788, 0.713, 0.8085, 0.713, 0.4427, 0.879, 0.4427, 0.9086, 0.4092, 0.9071, 0.4092, 0.8805, 0.6549, 0.9637, 0.6283, 0.9637, 0.6289, 0.9301, 0.6543, 0.9301, 0.9784, 0.6669, 0.9529, 0.6669, 0.9524, 0.6334, 0.979, 0.6334, 0.2744, 0.8953, 0.2744, 0.8687, 0.3079, 0.8671, 0.3079, 0.8968, 0.6906, 0.8167, 0.6609, 0.8167, 0.6588, 0.7832, 0.6927, 0.7832, 0.3603, 0.6747, 0.3943, 0.6747, 0.3964, 0.7082, 0.3582, 0.7082, 0.2651, 0.5701, 0.3033, 0.5701, 0.3048, 0.6036, 0.2635, 0.6036, 0.1791, 0.4036, 0.2204, 0.4036, 0.2209, 0.4371, 0.1785, 0.4371, 0.141, 0.152, 0.1834, 0.152, 0.1829, 0.1856, 0.1416, 0.1856, 0.09582, 0.4697, 0.1371, 0.4697, 0.1355, 0.5032, 0.09737, 0.5032, 0.006216, 0.6284, 0.04438, 0.6284, 0.04226, 0.6619, 0.008336, 0.6619, 0.2209, 0.7743, 0.187, 0.7743, 0.1891, 0.7408, 0.2188, 0.7408, 0.2643, 0.8273, 0.2643, 0.857, 0.2307, 0.8554, 0.2307, 0.8289, 0.6128, 0.9462, 0.5862, 0.9462, 0.5867, 0.9126, 0.6122, 0.9126, 0.9377, 0.5499, 0.9123, 0.5499, 0.9117, 0.5163, 0.9383, 0.5163, 0.2744, 0.8616, 0.2744, 0.835, 0.3079, 0.8335, 0.3079, 0.8632, 0.7547, 0.4625, 0.725, 0.4625, 0.7229, 0.429, 0.7568, 0.429, 0.5767, 0.6241, 0.6106, 0.6241, 0.6128, 0.6576, 0.5746, 0.6576, 0.4482, 0.2072, 0.4864, 0.2072, 0.4879, 0.2408, 0.4467, 0.2408, 0.09525, 0.2359, 0.1365, 0.2359, 0.1371, 0.2694, 0.09468, 0.2694, 0.3048, 0.3661, 0.3048, 0.4085, 0.2713, 0.4079, 0.2713, 0.3666, 0.5552, 0.2911, 0.5552, 0.3324, 0.5216, 0.3308, 0.5216, 0.2926, 0.705, 0.2942, 0.705, 0.3324, 0.6715, 0.3302, 0.6715, 0.2963, 0.175, 0.8003, 0.175, 0.8342, 0.1415, 0.8321, 0.1415, 0.8024, 0.8815, 0.1569, 0.8518, 0.1569, 0.8534, 0.1234, 0.88, 0.1234, 0.93, 0.4625, 0.9034, 0.4625, 0.9039, 0.429, 0.9294, 0.429, 0.3073, 0.9718, 0.2819, 0.9718, 0.2813, 0.9383, 0.3079, 0.9383, 0.9145, 0.422, 0.8879, 0.422, 0.8863, 0.3885, 0.916, 0.3885, 0.7816, 0.4199, 0.7816, 0.3902, 0.8151, 0.3881, 0.8151, 0.422, 0.6959, 0.1084, 0.6959, 0.0745, 0.7294, 0.07238, 0.7294, 0.1105, 0.5624, 0.2856, 0.5624, 0.2474, 0.5959, 0.2458, 0.5959, 0.2871, 0.2249, 0.3704, 0.2249, 0.3291, 0.2585, 0.3286, 0.2585, 0.371, 0.04438, 0.2447, 0.04438, 0.2871, 0.01082, 0.2865, 0.01082, 0.2453, 0.4725, 0.1156, 0.4725, 0.1569, 0.439, 0.1553, 0.439, 0.1172, 0.6576, 0.1651, 0.6576, 0.2033, 0.6241, 0.2011, 0.6241, 0.1672, 0.7656, 0.516, 0.7656, 0.5499, 0.7321, 0.5478, 0.7321, 0.5181, 0.4427, 0.875, 0.413, 0.875, 0.4146, 0.8415, 0.4412, 0.8415, 0.5254, 0.9462, 0.4988, 0.9462, 0.4994, 0.9127, 0.5249, 0.9127, 0.4422, 0.9462, 0.4167, 0.9462, 0.4162, 0.9126, 0.4427, 0.9126, 0.4791, 0.8752, 0.4525, 0.8752, 0.451, 0.8417, 0.4806, 0.8417, 0.7291, 0.5056, 0.7291, 0.476, 0.7626, 0.4738, 0.7626, 0.5078, 0.631, 0.1548, 0.631, 0.1209, 0.6645, 0.1187, 0.6645, 0.1569, 0.2713, 0.4896, 0.2713, 0.4515, 0.3048, 0.4499, 0.3048, 0.4912, 0.2249, 0.11, 0.2249, 0.06871, 0.2585, 0.06814, 0.2585, 0.1105, 0.36, 0.1145, 0.36, 0.1569, 0.3265, 0.1563, 0.3265, 0.1151, 0.5375, 0.06928, 0.5375, 0.1105, 0.504, 0.109, 0.504, 0.07083, 0.719, 0.4625, 0.6808, 0.4625, 0.6829, 0.429, 0.7169, 0.429, 0.7763, 0.7504, 0.8102, 0.7504, 0.8081, 0.7839, 0.7784, 0.7839, 0.8774, 0.8963, 0.8478, 0.8963, 0.8493, 0.8628, 0.8759, 0.8628, 0.9385, 0.9713, 0.9119, 0.9713, 0.9125, 0.9378, 0.9379, 0.9378, 0.9627, 0.2871, 0.9373, 0.2871, 0.9367, 0.2536, 0.9633, 0.2536, 0.9062, 0.5499, 0.8797, 0.5499, 0.8781, 0.5163, 0.9078, 0.5163, 0.7739, 0.2011, 0.7739, 0.1714, 0.8074, 0.1693, 0.8074, 0.2033, 0.6638, 0.04226, 0.6638, 0.008336, 0.6973, 0.006216, 0.6973, 0.04438, 0.5216, 0.461, 0.5216, 0.4228, 0.5552, 0.4213, 0.5552, 0.4625, 0.3374, 0.2865, 0.3374, 0.2453, 0.371, 0.2447, 0.371, 0.2871, 0.2209, 0.1984, 0.2209, 0.2408, 0.1874, 0.2402, 0.1874, 0.1989, 0.4802, 0.4213, 0.4802, 0.4625, 0.4467, 0.461, 0.4467, 0.4228, 0.5675, 0.6576, 0.5294, 0.6576, 0.5315, 0.6241, 0.5654, 0.6241, 0.2303, 0.715, 0.2643, 0.715, 0.2621, 0.7485, 0.2325, 0.7485, 0.04438, 0.8543, 0.0147, 0.8543, 0.01625, 0.8207, 0.04283, 0.8207, 0.3079, 0.9343, 0.2813, 0.9343, 0.2819, 0.9008, 0.3073, 0.9008, 0.7717, 0.9342, 0.7463, 0.9342, 0.7457, 0.9007, 0.7723, 0.9007, 0.8423, 0.8589, 0.8157, 0.8589, 0.8141, 0.8253, 0.8438, 0.8253, 0.7384, 0.7069, 0.7384, 0.6772, 0.7719, 0.6751, 0.7719, 0.709, 0.6167, 0.6227, 0.6167, 0.5888, 0.6502, 0.5866, 0.6502, 0.6248, 0.4499, 0.2856, 0.4499, 0.2474, 0.4835, 0.2458, 0.4835, 0.2871, 0.1874, 0.11, 0.1874, 0.06871, 0.2209, 0.06814, 0.2209, 0.1105, 0.2585, 0.152, 0.2585, 0.1944, 0.2249, 0.1938, 0.2249, 0.1526, 0.51, 0.3761, 0.51, 0.4173, 0.4764, 0.4158, 0.4764, 0.3776, 0.1371, 0.6531, 0.09892, 0.6531, 0.101, 0.6196, 0.135, 0.6196, 0.4915, 0.7364, 0.5254, 0.7364, 0.5233, 0.7699, 0.4936, 0.7699, 0.175, 0.8717, 0.1453, 0.8717, 0.1469, 0.8381, 0.1735, 0.8381, 0.9454, 0.8627, 0.9189, 0.8627, 0.9194, 0.8292, 0.9449, 0.8292, 0.9526, 0.8214, 0.9271, 0.8214, 0.9266, 0.7879, 0.9532, 0.7879, 0.8708, 0.5873, 0.8442, 0.5873, 0.8427, 0.5538, 0.8723, 0.5538, 0.4467, 0.7603, 0.4467, 0.7306, 0.4802, 0.7285, 0.4802, 0.7624, 0.631, 0.4199, 0.631, 0.386, 0.6645, 0.3838, 0.6645, 0.422, 0.4467, 0.5062, 0.4467, 0.468, 0.4802, 0.4665, 0.4802, 0.5078, 0.1874, 0.2865, 0.1874, 0.2453, 0.2209, 0.2447, 0.2209, 0.2871, 0.3423, 0.1944, 0.2999, 0.1944, 0.3005, 0.1608, 0.3417, 0.1608, 0.575, 0.06928, 0.575, 0.1105, 0.5414, 0.109, 0.5414, 0.07083, 0.1371, 0.728, 0.09892, 0.728, 0.101, 0.6945, 0.135, 0.6945, 0.7758, 0.6755, 0.8097, 0.6755, 0.8076, 0.709, 0.7779, 0.709, 0.9047, 0.5078, 0.875, 0.5078, 0.8766, 0.4742, 0.9032, 0.4742, 0.8438, 0.9713, 0.8172, 0.9713, 0.8178, 0.9378, 0.8432, 0.9378, 0.9652, 0.5078, 0.9398, 0.5078, 0.9392, 0.4742, 0.9658, 0.4742, 0.9083, 0.1105, 0.8817, 0.1105, 0.8802, 0.07702, 0.9099, 0.07702, 0.4467, 0.7982, 0.4467, 0.7685, 0.4802, 0.7664, 0.4802, 0.8003, 0.6573, 0.5478, 0.6573, 0.5138, 0.6907, 0.5117, 0.6907, 0.5499, 0.1355, 0.5407, 0.09737, 0.5407, 0.09582, 0.5072, 0.1371, 0.5072, 0.3506, 0.3621, 0.3093, 0.3621, 0.3088, 0.3286, 0.3512, 0.3286, 0.01082, 0.1944, 0.01082, 0.152, 0.04438, 0.1526, 0.04438, 0.1938, 0.2209, 0.4746, 0.1797, 0.4746, 0.1812, 0.4411, 0.2194, 0.4411, 0.627, 0.1569, 0.5889, 0.1569, 0.591, 0.1234, 0.6249, 0.1234, 0.7727, 0.7465, 0.7388, 0.7465, 0.7409, 0.713, 0.7706, 0.713, 0.8442, 0.7465, 0.8146, 0.7465, 0.8161, 0.713, 0.8427, 0.713, 0.9328, 0.2871, 0.9062, 0.2871, 0.9068, 0.2536, 0.9322, 0.2536, 0.9347, 0.5078, 0.9092, 0.5078, 0.9087, 0.4742, 0.9352, 0.4742, 0.8463, 0.1569, 0.8198, 0.1569, 0.8182, 0.1234, 0.8479, 0.1234, 0.7384, 0.6648, 0.7384, 0.6351, 0.7719, 0.633, 0.7719, 0.6669, 0.3479, 0.641, 0.314, 0.641, 0.3119, 0.6075, 0.35, 0.6075, 0.1746, 0.4228, 0.1746, 0.461, 0.1411, 0.4625, 0.1411, 0.4213, 0.2209, 0.002544, 0.2209, 0.04381, 0.1874, 0.04438, 0.1874, 0.001976, 0.141, 0.4173, 0.141, 0.3749, 0.1746, 0.3755, 0.1746, 0.4168, 0.4467, 0.553, 0.4467, 0.5117, 0.4802, 0.5133, 0.4802, 0.5514, 0.6801, 0.2871, 0.6419, 0.2871, 0.6441, 0.2536, 0.678, 0.2536, 0.8429, 0.6248, 0.809, 0.6248, 0.8111, 0.5913, 0.8408, 0.5913, 0.2643, 0.8945, 0.2346, 0.8945, 0.2361, 0.8609, 0.2627, 0.8609, 0.5675, 0.9837, 0.541, 0.9837, 0.5415, 0.9502, 0.567, 0.9502, 0.9704, 0.1105, 0.9449, 0.1105, 0.9443, 0.07699, 0.9709, 0.07699, 0.9087, 0.6248, 0.8821, 0.6248, 0.8805, 0.5913, 0.9102, 0.5913, 0.804, 0.5056, 0.804, 0.476, 0.8374, 0.4738, 0.8374, 0.5078, 0.7328, 0.2094, 0.7328, 0.2433, 0.6993, 0.2454, 0.6993, 0.2073, 0.5474, 0.1172, 0.5474, 0.1553, 0.5139, 0.1569, 0.5139, 0.1156, 0.446, 0.2453, 0.446, 0.2865, 0.4124, 0.2871, 0.4124, 0.2447, 0.05718, 0.1569, 0.05718, 0.1145, 0.09073, 0.1151, 0.09073, 0.1563, 0.439, 0.4173, 0.439, 0.3761, 0.4725, 0.3776, 0.4725, 0.4158, 0.638, 0.2871, 0.5998, 0.2871, 0.602, 0.2536, 0.6359, 0.2536, 0.7777, 0.422, 0.7437, 0.422, 0.7459, 0.3885, 0.7755, 0.3885, 0.8434, 0.709, 0.8137, 0.709, 0.8152, 0.6755, 0.8418, 0.6755, 0.4806, 0.9463, 0.4541, 0.9463, 0.4546, 0.9128, 0.4801, 0.9128, 0.567, 0.9462, 0.5415, 0.9462, 0.541, 0.9127, 0.5675, 0.9127, 0.8472, 0.422, 0.8206, 0.422, 0.8191, 0.3885, 0.8487, 0.3885, 0.4092, 0.7605, 0.4092, 0.7308, 0.4427, 0.7287, 0.4427, 0.7626, 0.4802, 0.6043, 0.4802, 0.6382, 0.4467, 0.6403, 0.4467, 0.6021, 0.3512, 0.4515, 0.3512, 0.4896, 0.3176, 0.4912, 0.3176, 0.4499, 0.09073, 0.1614, 0.09073, 0.2027, 0.05718, 0.2033, 0.05718, 0.1608, 0.3551, 0.371, 0.3551, 0.3286, 0.3887, 0.3291, 0.3887, 0.3704, 0.4467, 0.5982, 0.4467, 0.5569, 0.4802, 0.5585, 0.4802, 0.5966, 0.697, 0.7044, 0.6588, 0.7044, 0.6609, 0.6709, 0.6949, 0.6709, 0.4427, 0.8001, 0.4088, 0.8001, 0.4109, 0.7666, 0.4406, 0.7666, 0.9106, 0.709, 0.881, 0.709, 0.8825, 0.6755, 0.9091, 0.6755, 0.7723, 0.9717, 0.7457, 0.9717, 0.7463, 0.9382, 0.7717, 0.9382, 0.9707, 0.6248, 0.9453, 0.6248, 0.9447, 0.5913, 0.9713, 0.5913, 0.9095, 0.8963, 0.8829, 0.8963, 0.8814, 0.8628, 0.9111, 0.8628, 0.7696, 0.5478, 0.7696, 0.5181, 0.8031, 0.516, 0.8031, 0.5499, 0.6923, 0.6309, 0.6923, 0.6648, 0.6588, 0.6669, 0.6588, 0.6287, 0.5849, 0.004664, 0.5849, 0.04283, 0.5514, 0.04438, 0.5514, 0.003112, 0.3887, 0.002544, 0.3887, 0.04381, 0.3551, 0.04438, 0.3551, 0.001976, 0.2624, 0.1105, 0.2624, 0.06814, 0.296, 0.06871, 0.296, 0.11, 0.2261, 0.4989, 0.2261, 0.4576, 0.2596, 0.4592, 0.2596, 0.4974, 0.621, 0.1105, 0.621, 0.07238, 0.6545, 0.0745, 0.6545, 0.1084, 0.7707, 0.2454, 0.7368, 0.2454, 0.7389, 0.2119, 0.7686, 0.2119, 0.6549, 0.855, 0.6252, 0.855, 0.6267, 0.8215, 0.6533, 0.8215, 0.9304, 0.3756, 0.9038, 0.3756, 0.9043, 0.3421, 0.9298, 0.3421, 0.9379, 0.9338, 0.9125, 0.9338, 0.9119, 0.9003, 0.9385, 0.9003, 0.3948, 0.8589, 0.3682, 0.8589, 0.3667, 0.8253, 0.3964, 0.8253, 0.6106, 0.7699, 0.581, 0.7699, 0.5788, 0.7364, 0.6128, 0.7364, 0.6579, 0.2094, 0.6579, 0.2433, 0.6244, 0.2454, 0.6244, 0.2073, 0.5, 0.07083, 0.5, 0.109, 0.4665, 0.1105, 0.4665, 0.06928, 0.3048, 0.002544, 0.3048, 0.04381, 0.2713, 0.04438, 0.2713, 0.001976, 0.01082, 0.2408, 0.01082, 0.1984, 0.04438, 0.1989, 0.04438, 0.2402, 0.4764, 0.1569, 0.4764, 0.1156, 0.51, 0.1172, 0.51, 0.1553, 0.6198, 0.5499, 0.6198, 0.5117, 0.6533, 0.5138, 0.6533, 0.5478, 0.1371, 0.7654, 0.1032, 0.7654, 0.1053, 0.7319, 0.135, 0.7319, 0.8658, 0.4625, 0.8361, 0.4625, 0.8377, 0.429, 0.8642, 0.429, 0.9412, 0.709, 0.9146, 0.709, 0.9152, 0.6755, 0.9406, 0.6755, 0.9453, 0.7465, 0.9199, 0.7465, 0.9193, 0.713, 0.9459, 0.713, 0.3485, 0.8662, 0.3219, 0.8662, 0.3203, 0.8326, 0.35, 0.8326, 0.5654, 0.7699, 0.5357, 0.7699, 0.5336, 0.7364, 0.5675, 0.7364, 0.6598, 0.008336, 0.6598, 0.04226, 0.6263, 0.04438, 0.6263, 0.006216, 0.1746, 0.468, 0.1746, 0.5062, 0.1411, 0.5078, 0.1411, 0.4665, 0.1371, 0.1901, 0.1371, 0.2313, 0.1035, 0.2319, 0.1035, 0.1895, 0.3512, 0.3661, 0.3512, 0.4085, 0.3176, 0.4079, 0.3176, 0.3666, 0.5827, 0.162, 0.5827, 0.2033, 0.5492, 0.2017, 0.5492, 0.1635, 0.09073, 0.6783, 0.09073, 0.7164, 0.05724, 0.7143, 0.05724, 0.6804, 0.04438, 0.8168, 0.01046, 0.8168, 0.01258, 0.7833, 0.04226, 0.7833, 0.8998, 0.3756, 0.8701, 0.3756, 0.8717, 0.3421, 0.8983, 0.3421, 0.9688, 0.5499, 0.9423, 0.5499, 0.9428, 0.5163, 0.9683, 0.5163, 0.9957, 0.5078, 0.9703, 0.5078, 0.9697, 0.4742, 0.9963, 0.4742, 0.9044, 0.5873, 0.8778, 0.5873, 0.8763, 0.5538, 0.906, 0.5538, 0.6527, 0.8175, 0.6231, 0.8175, 0.6209, 0.784, 0.6549, 0.784, 0.6615, 0.2011, 0.6615, 0.1672, 0.695, 0.1651, 0.695, 0.2033, 0.2261, 0.5426, 0.2261, 0.5044, 0.2596, 0.5029, 0.2596, 0.5441, 0.4015, 0.4168, 0.4015, 0.3755, 0.435, 0.3749, 0.435, 0.4173, 0.3798, 0.1608, 0.3798, 0.2033, 0.3463, 0.2027, 0.3463, 0.1614, 0.5474, 0.003112, 0.5474, 0.04438, 0.5139, 0.04283, 0.5139, 0.004664, 0.7019, 0.1187, 0.7019, 0.1569, 0.6684, 0.1548, 0.6684, 0.1209, 0.8426, 0.1105, 0.8087, 0.1105, 0.8108, 0.07705, 0.8405, 0.07705, 0.9153, 0.7465, 0.8857, 0.7465, 0.8872, 0.713, 0.9138, 0.713, 0.6927, 0.9628, 0.6662, 0.9628, 0.6667, 0.9292, 0.6922, 0.9292, 0.09016, 0.9753, 0.06472, 0.9753, 0.06415, 0.9418, 0.09073, 0.9418, 0.9144, 0.2033, 0.8878, 0.2033, 0.8863, 0.1697, 0.916, 0.1697, 0.8156, 0.3324, 0.7859, 0.3324, 0.7838, 0.2989, 0.8177, 0.2989, 0.6484, 0.3735, 0.6484, 0.3396, 0.6819, 0.3374, 0.6819, 0.3756, 0.5591, 0.461, 0.5591, 0.4228, 0.5926, 0.4213, 0.5926, 0.4625, 0.1035, 0.3902, 0.1035, 0.3489, 0.1371, 0.3484, 0.1371, 0.3908, 0.2209, 0.152, 0.2209, 0.1944, 0.1874, 0.1938, 0.1874, 0.1526, 0.5177, 0.4665, 0.5177, 0.5078, 0.4842, 0.5062, 0.4842, 0.468, 0.1746, 0.599, 0.1746, 0.6372, 0.1411, 0.6351, 0.1411, 0.6012, 0.7337, 0.6248, 0.7337, 0.5909, 0.7672, 0.593, 0.7672, 0.6227, 0.8711, 0.5078, 0.8414, 0.5078, 0.843, 0.4742, 0.8695, 0.4742, 0.8438, 0.9338, 0.8172, 0.9338, 0.8178, 0.9003, 0.8432, 0.9003, 0.9455, 0.3324, 0.92, 0.3324, 0.9195, 0.2988, 0.946, 0.2988, 0.8726, 0.5499, 0.846, 0.5499, 0.8445, 0.5163, 0.8742, 0.5163, 0.7551, 0.3756, 0.7254, 0.3756, 0.7233, 0.3421, 0.7572, 0.3421, 0.6326, 0.4625, 0.5987, 0.4625, 0.5966, 0.429, 0.6347, 0.429, 0.4842, 0.461, 0.4842, 0.4228, 0.5177, 0.4213, 0.5177, 0.4625, 0.2624, 0.2865, 0.2624, 0.2453, 0.296, 0.2447, 0.296, 0.2871, 0.2585, 0.1984, 0.2585, 0.2408, 0.2249, 0.2402, 0.2249, 0.1989, 0.5, 0.162, 0.5, 0.2033, 0.4665, 0.2017, 0.4665, 0.1635, 0.6301, 0.2942, 0.6301, 0.3324, 0.5966, 0.3302, 0.5966, 0.2963, 0.7364, 0.2033, 0.7364, 0.1693, 0.7699, 0.1714, 0.7699, 0.2011, 0.8102, 0.8588, 0.7805, 0.8588, 0.782, 0.8253, 0.8086, 0.8253, 0.9407, 0.6248, 0.9142, 0.6248, 0.9147, 0.5913, 0.9402, 0.5913, 0.9398, 0.1105, 0.9144, 0.1105, 0.9138, 0.07699, 0.9404, 0.07699, 0.8498, 0.3324, 0.8232, 0.3324, 0.8217, 0.2988, 0.8514, 0.2988, 0.758, 0.2871, 0.7283, 0.2871, 0.7262, 0.2536, 0.7601, 0.2536, 0.6249, 0.4173, 0.591, 0.4173, 0.5889, 0.3838, 0.627, 0.3838, 0.4764, 0.04283, 0.4764, 0.004664, 0.51, 0.003112, 0.51, 0.04438, 0.05718, 0.249, 0.05718, 0.2078, 0.09073, 0.2072, 0.09073, 0.2496, 0.4085, 0.2447, 0.4085, 0.2871, 0.3749, 0.2865, 0.3749, 0.2453, 0.5926, 0.2911, 0.5926, 0.3324, 0.5591, 0.3308, 0.5591, 0.2926, 0.6549, 0.6662, 0.6549, 0.7044, 0.6214, 0.7022, 0.6214, 0.6683, 0.4919, 0.8078, 0.4919, 0.7739, 0.5254, 0.776, 0.5254, 0.8057, 0.8824, 0.422, 0.8527, 0.422, 0.8542, 0.3885, 0.8808, 0.3885, 0.9717, 0.709, 0.9451, 0.709, 0.9457, 0.6755, 0.9711, 0.6755, 0.9758, 0.7465, 0.9504, 0.7465, 0.9498, 0.713, 0.9764, 0.713, 0.8086, 0.8963, 0.782, 0.8963, 0.7805, 0.8628, 0.8102, 0.8628, 0.4785, 0.8377, 0.4488, 0.8377, 0.4467, 0.8042, 0.4806, 0.8042, 0.3058, 0.7159, 0.2719, 0.7159, 0.2697, 0.6824, 0.3079, 0.6824, 0.2261, 0.5878, 0.2261, 0.5496, 0.2596, 0.5481, 0.2596, 0.5893, 0.3838, 0.11, 0.3838, 0.06871, 0.4173, 0.06814, 0.4173, 0.1105, 0.1746, 0.2822, 0.1746, 0.3246, 0.141, 0.324, 0.141, 0.2828, 0.5209, 0.2458, 0.5209, 0.2871, 0.4874, 0.2856, 0.4874, 0.2474, 0.09073, 0.6362, 0.09073, 0.6743, 0.05724, 0.6722, 0.05724, 0.6383, 0.7433, 0.1569, 0.7433, 0.123, 0.7768, 0.1251, 0.7768, 0.1548, 0.8762, 0.1105, 0.8466, 0.1105, 0.8481, 0.07702, 0.8747, 0.07702, 0.2209, 0.9501, 0.1944, 0.9501, 0.1949, 0.9166, 0.2204, 0.9166, 0.9479, 0.6669, 0.9224, 0.6669, 0.9218, 0.6334, 0.9484, 0.6334, 0.875, 0.6248, 0.8484, 0.6248, 0.8469, 0.5913, 0.8766, 0.5913, 0.3479, 0.7908, 0.3182, 0.7908, 0.3161, 0.7573, 0.35, 0.7573, 0.6527, 0.6622, 0.6188, 0.6622, 0.6167, 0.6287, 0.6549, 0.6287, 0.4842, 0.3308, 0.4842, 0.2926, 0.5177, 0.2911, 0.5177, 0.3324, 0.2999, 0.2865, 0.2999, 0.2453, 0.3335, 0.2447, 0.3335, 0.2871, 0.3225, 0.148, 0.2801, 0.148, 0.2807, 0.1145, 0.3219, 0.1145, 0.3964, 0.4834, 0.3551, 0.4834, 0.3567, 0.4499, 0.3948, 0.4499, 0.09073, 0.6322, 0.05257, 0.6322, 0.05469, 0.5987, 0.08861, 0.5987, 0.2744, 0.7538, 0.2744, 0.7199, 0.3079, 0.722, 0.3079, 0.7517, 0.8438, 0.8214, 0.8141, 0.8214, 0.8157, 0.7879, 0.8423, 0.7879, 0.1371, 0.9455, 0.1105, 0.9455, 0.1111, 0.912, 0.1365, 0.912, 0.9074, 0.9338, 0.882, 0.9338, 0.8814, 0.9003, 0.908, 0.9003, 0.6912, 0.8542, 0.6646, 0.8542, 0.6631, 0.8206, 0.6927, 0.8206, 0.1432, 0.7254, 0.1729, 0.7254, 0.175, 0.7589, 0.1411, 0.7589, 0.3027, 0.641, 0.2688, 0.641, 0.2666, 0.6075, 0.3048, 0.6075, 0.2194, 0.5121, 0.1812, 0.5121, 0.1797, 0.4786, 0.2209, 0.4786, 0.1365, 0.1856, 0.09525, 0.1856, 0.09468, 0.152, 0.1371, 0.152, 0.3926, 0.371, 0.3926, 0.3286, 0.4262, 0.3291, 0.4262, 0.3704, 0.05721, 0.5948, 0.05721, 0.5535, 0.09073, 0.5551, 0.09073, 0.5932, 0.6684, 0.422, 0.6684, 0.3838, 0.7019, 0.386, 0.7019, 0.4199, 0.3629, 0.8214, 0.3629, 0.7875, 0.3964, 0.7896, 0.3964, 0.8193, 0.885, 0.3324, 0.8553, 0.3324, 0.8569, 0.2988, 0.8834, 0.2988, 0.4427, 0.9837, 0.4162, 0.9837, 0.4167, 0.9501, 0.4422, 0.9501, 0.9074, 0.9713, 0.882, 0.9713, 0.8814, 0.9378, 0.908, 0.9378, 0.9007, 0.2871, 0.8741, 0.2871, 0.8726, 0.2536, 0.9023, 0.2536, 0.7405, 0.7883, 0.7702, 0.7883, 0.7723, 0.8218, 0.7384, 0.8218, 0.4406, 0.6873, 0.4067, 0.6873, 0.4046, 0.6538, 0.4427, 0.6538, 0.5849, 0.3776, 0.5849, 0.4158, 0.5514, 0.4173, 0.5514, 0.3761, 0.435, 0.1151, 0.435, 0.1563, 0.4015, 0.1569, 0.4015, 0.1145, 0.141, 0.371, 0.141, 0.3286, 0.1746, 0.3291, 0.1746, 0.3704, 0.5249, 0.2871, 0.5249, 0.2458, 0.5584, 0.2474, 0.5584, 0.2856, 0.6585, 0.1105, 0.6585, 0.07238, 0.692, 0.0745, 0.692, 0.1084, 0.7009, 0.8222, 0.7009, 0.7883, 0.7344, 0.7904, 0.7344, 0.8201, 0.8994, 0.4625, 0.8697, 0.4625, 0.8713, 0.429, 0.8979, 0.429, 0.175, 0.9733, 0.1484, 0.9733, 0.149, 0.9398, 0.1745, 0.9398, 0.3495, 0.9748, 0.324, 0.9748, 0.3234, 0.9413, 0.35, 0.9413, 0.8789, 0.6669, 0.8523, 0.6669, 0.8507, 0.6334, 0.8804, 0.6334, 0.2325, 0.7899, 0.2621, 0.7899, 0.2643, 0.8234, 0.2303, 0.8234, 0.6902, 0.5873, 0.6563, 0.5873, 0.6541, 0.5539, 0.6923, 0.5539, 0.5474, 0.3776, 0.5474, 0.4158, 0.5139, 0.4173, 0.5139, 0.3761, 0.3798, 0.06871, 0.3798, 0.11, 0.3463, 0.1105, 0.3463, 0.06814, 0.2249, 0.2871, 0.2249, 0.2447, 0.2585, 0.2453, 0.2585, 0.2865, 0.4092, 0.5, 0.4092, 0.4588, 0.4427, 0.4603, 0.4427, 0.4985, 0.611, 0.3756, 0.611, 0.3374, 0.6445, 0.3396, 0.6445, 0.3735, 0.01089, 0.7794, 0.01089, 0.7454, 0.04438, 0.7476, 0.04438, 0.7772, 0.8662, 0.3756, 0.8365, 0.3756, 0.8381, 0.3421, 0.8646, 0.3421, 0.09073, 0.9378, 0.06415, 0.9378, 0.06472, 0.9043, 0.09016, 0.9043, 0.3495, 0.9373, 0.324, 0.9373, 0.3234, 0.9037, 0.35, 0.9037, 0.8671, 0.2871, 0.8405, 0.2871, 0.8389, 0.2536, 0.8686, 0.2536, 0.3182, 0.7199, 0.3479, 0.7199, 0.35, 0.7534, 0.3161, 0.7534, 0.4406, 0.6499, 0.4067, 0.6499, 0.4046, 0.6164, 0.4427, 0.6164, 0.4802, 0.2926, 0.4802, 0.3308, 0.4467, 0.3324, 0.4467, 0.2911, 0.296, 0.1526, 0.296, 0.1938, 0.2624, 0.1944, 0.2624, 0.152, 0.141, 0.2783, 0.141, 0.2359, 0.1746, 0.2364, 0.1746, 0.2777, 0.2261, 0.4537, 0.2261, 0.4124, 0.2596, 0.414, 0.2596, 0.4521, 0.5889, 0.04438, 0.5889, 0.006216, 0.6224, 0.008336, 0.6224, 0.04226, 0.7386, 0.04438, 0.7386, 0.01046, 0.7721, 0.01258, 0.7721, 0.04226, 0.09073, 0.8667, 0.06105, 0.8667, 0.0626, 0.8332, 0.08918, 0.8332, 0.7766, 0.9268, 0.7766, 0.9003, 0.8102, 0.9008, 0.8102, 0.9263, 0.8769, 0.9338, 0.8514, 0.9338, 0.8509, 0.9003, 0.8774, 0.9003, 0.7707, 0.8593, 0.7442, 0.8593, 0.7426, 0.8257, 0.7723, 0.8257, 0.7799, 0.3006, 0.7799, 0.3302, 0.7464, 0.3324, 0.7464, 0.2984, 0.6456, 0.4717, 0.6456, 0.5056, 0.6121, 0.5078, 0.6121, 0.4696, 0.4725, 0.004664, 0.4725, 0.04283, 0.439, 0.04438, 0.439, 0.003112, 0.1746, 0.1901, 0.1746, 0.2313, 0.141, 0.2319, 0.141, 0.1895, 0.3838, 0.2033, 0.3838, 0.1608, 0.4173, 0.1614, 0.4173, 0.2027, 0.1411, 0.553, 0.1411, 0.5117, 0.1746, 0.5133, 0.1746, 0.5514, 0.6947, 0.5499, 0.6947, 0.5117, 0.7282, 0.5138, 0.7282, 0.5478, 0.7808, 0.1569, 0.7808, 0.123, 0.8143, 0.1251, 0.8143, 0.1548, 0.7723, 0.8967, 0.7426, 0.8967, 0.7442, 0.8632, 0.7707, 0.8632, 0.969, 0.9713, 0.9424, 0.9713, 0.943, 0.9378, 0.9685, 0.9378, 0.9601, 0.7579, 0.9601, 0.7833, 0.9266, 0.7839, 0.9266, 0.7573, 0.8423, 0.8963, 0.8157, 0.8963, 0.8141, 0.8628, 0.8438, 0.8628, 0.8326, 0.3438, 0.8326, 0.3735, 0.7991, 0.3756, 0.7991, 0.3417, 0.04438, 0.668, 0.04438, 0.7019, 0.01089, 0.704, 0.01089, 0.6659, 0.5849, 0.1172, 0.5849, 0.1553, 0.5514, 0.1569, 0.5514, 0.1156, 0.3975, 0.1151, 0.3975, 0.1563, 0.364, 0.1569, 0.364, 0.1145, 0.001976, 0.4036, 0.04438, 0.4036, 0.04381, 0.4371, 0.002544, 0.4371, 0.5294, 0.5117, 0.5706, 0.5117, 0.5691, 0.5452, 0.5309, 0.5452, 0.5294, 0.699, 0.5675, 0.699, 0.5654, 0.7325, 0.5315, 0.7325, 0.8322, 0.4625, 0.7982, 0.4625, 0.8004, 0.429, 0.83, 0.429, 0.01085, 0.8879, 0.01085, 0.8582, 0.04438, 0.8598, 0.04438, 0.8864, 0.8774, 0.9713, 0.8509, 0.9713, 0.8514, 0.9378, 0.8769, 0.9378, 0.9904, 0.4625, 0.965, 0.4625, 0.9644, 0.429, 0.991, 0.429, 0.8851, 0.7558, 0.8851, 0.7824, 0.8516, 0.7839, 0.8516, 0.7542, 0.135, 0.8408, 0.1053, 0.8408, 0.1032, 0.8073, 0.1371, 0.8073, 0.6984, 0.6334, 0.7323, 0.6334, 0.7344, 0.6669, 0.6963, 0.6669, 0.5673, 0.3374, 0.6055, 0.3374, 0.607, 0.371, 0.5658, 0.371, 0.3932, 0.01082, 0.4345, 0.01082, 0.435, 0.04438, 0.3926, 0.04438, 0.141, 0.1145, 0.1834, 0.1145, 0.1829, 0.148, 0.1416, 0.148, 0.4213, 0.1697, 0.4625, 0.1697, 0.461, 0.2033, 0.4228, 0.2033, 0.5823, 0.2073, 0.6205, 0.2073, 0.6184, 0.2408, 0.5845, 0.2408, 0.2209, 0.7368, 0.187, 0.7368, 0.1891, 0.7033, 0.2188, 0.7033, 0.534, 0.8414, 0.534, 0.8118, 0.5675, 0.8133, 0.5675, 0.8399, 0.6927, 0.9253, 0.6662, 0.9253, 0.6667, 0.8917, 0.6922, 0.8917, 0.6543, 0.9262, 0.6289, 0.9262, 0.6283, 0.8926, 0.6549, 0.8926, 0.6128, 0.8133, 0.6128, 0.8399, 0.5792, 0.8414, 0.5792, 0.8117, 0.6906, 0.7418, 0.6609, 0.7418, 0.6588, 0.7083, 0.6927, 0.7083, 0.1849, 0.591, 0.2188, 0.591, 0.2209, 0.6245, 0.1828, 0.6245, 0.4317, 0.3374, 0.4698, 0.3374, 0.4714, 0.371, 0.4301, 0.371, 0.0489, 0.001976, 0.09016, 0.001976, 0.09073, 0.03553, 0.04833, 0.03553, 0.2624, 0.2072, 0.3048, 0.2072, 0.3042, 0.2408, 0.263, 0.2408, 0.1797, 0.516, 0.2209, 0.516, 0.2194, 0.5496, 0.1812, 0.5496, 0.6387, 0.429, 0.6769, 0.429, 0.6747, 0.4625, 0.6408, 0.4625, 0.7951, 0.3756, 0.7612, 0.3756, 0.7633, 0.3421, 0.793, 0.3421, 0.1036, 0.908, 0.1036, 0.8783, 0.1371, 0.8799, 0.1371, 0.9065, 0.7344, 0.9645, 0.7078, 0.9645, 0.7084, 0.9309, 0.7339, 0.9309, 0.8096, 0.9643, 0.7842, 0.9643, 0.7836, 0.9308, 0.8102, 0.9308, 0.2209, 0.8845, 0.2209, 0.911, 0.1874, 0.9126, 0.1874, 0.8829, 0.8, 0.476, 0.8, 0.5056, 0.7665, 0.5078, 0.7665, 0.4738, 0.6954, 0.2094, 0.6954, 0.2433, 0.6619, 0.2454, 0.6619, 0.2073, 0.05102, 0.516, 0.08918, 0.516, 0.09073, 0.5496, 0.04947, 0.5496, 0.3557, 0.2911, 0.3969, 0.2911, 0.3975, 0.3246, 0.3551, 0.3246, 0.216, 0.2911, 0.2585, 0.2911, 0.2579, 0.3246, 0.2166, 0.3246, 0.3551, 0.5249, 0.3964, 0.5249, 0.3948, 0.5584, 0.3567, 0.5584, 0.5294, 0.6615, 0.5675, 0.6615, 0.5654, 0.695, 0.5315, 0.695, 0.8051, 0.6248, 0.7712, 0.6248, 0.7733, 0.5913, 0.803, 0.5913, 0.8496, 0.2454, 0.8496, 0.2157, 0.8831, 0.2173, 0.8831, 0.2439, 0.977, 0.2033, 0.9504, 0.2033, 0.951, 0.1697, 0.9764, 0.1697, 0.976, 0.3324, 0.9506, 0.3324, 0.95, 0.2988, 0.9766, 0.2988, 0.8845, 0.01625, 0.8845, 0.04283, 0.851, 0.04438, 0.851, 0.0147, 0.7975, 0.2553, 0.7975, 0.285, 0.764, 0.2871, 0.764, 0.2532, 0.7194, 0.3396, 0.7194, 0.3735, 0.6859, 0.3756, 0.6859, 0.3374, 0.004664, 0.516, 0.04283, 0.516, 0.04438, 0.5496, 0.003112, 0.5496, 0.3093, 0.2911, 0.3506, 0.2911, 0.3512, 0.3246, 0.3088, 0.3246, 0.1785, 0.3286, 0.2209, 0.3286, 0.2204, 0.3621, 0.1791, 0.3621, 0.5668, 0.4742, 0.6081, 0.4742, 0.6066, 0.5078, 0.5684, 0.5078, 0.1828, 0.6659, 0.2209, 0.6659, 0.2188, 0.6994, 0.1849, 0.6994, 0.8051, 0.5873, 0.7712, 0.5873, 0.7733, 0.5539, 0.803, 0.5539, 0.887, 0.2454, 0.887, 0.2157, 0.9206, 0.2173, 0.9206, 0.2439, 0.9938, 0.2871, 0.9673, 0.2871, 0.9678, 0.2536, 0.9933, 0.2536, 0.9685, 0.9338, 0.943, 0.9338, 0.9424, 0.9003, 0.969, 0.9003, 0.919, 0.1288, 0.919, 0.1553, 0.8855, 0.1569, 0.8855, 0.1272, 0.1371, 0.7715, 0.1371, 0.8012, 0.1036, 0.8033, 0.1036, 0.7694, 0.7344, 0.673, 0.7344, 0.7069, 0.7009, 0.709, 0.7009, 0.6709, 0.403, 0.5789, 0.4412, 0.5789, 0.4427, 0.6124, 0.4015, 0.6124, 0.2255, 0.3749, 0.2667, 0.3749, 0.2673, 0.4085, 0.2249, 0.4085, 0.001976, 0.001976, 0.04438, 0.001976, 0.04381, 0.03553, 0.002543, 0.03553, 0.3088, 0.4124, 0.35, 0.4124, 0.3485, 0.446, 0.3103, 0.446, 0.4873, 0.5867, 0.5254, 0.5867, 0.5233, 0.6202, 0.4894, 0.6202, 0.7398, 0.422, 0.7059, 0.422, 0.708, 0.3885, 0.7377, 0.3885, 0.809, 0.5538, 0.8387, 0.5538, 0.8372, 0.5873, 0.8106, 0.5873, 0.04438, 0.9254, 0.0178, 0.9254, 0.01837, 0.8919, 0.04381, 0.8919, 0.9145, 0.04438, 0.8891, 0.04438, 0.8885, 0.01082, 0.9151, 0.01082, 0.184, 0.2911, 0.2105, 0.2911, 0.2121, 0.3246, 0.1824, 0.3246, 0.7394, 0.1251, 0.7394, 0.1548, 0.7059, 0.1569, 0.7059, 0.123, 0.5767, 0.5492, 0.6106, 0.5492, 0.6128, 0.5827, 0.5746, 0.5827, 0.2651, 0.4124, 0.3033, 0.4124, 0.3048, 0.446, 0.2635, 0.446, 0.09525, 0.1145, 0.1365, 0.1145, 0.1371, 0.148, 0.09468, 0.148, 0.3088, 0.01082, 0.3512, 0.01082, 0.3506, 0.04438, 0.3093, 0.04438, 0.4842, 0.5492, 0.5254, 0.5492, 0.5239, 0.5827, 0.4857, 0.5827, 0.6841, 0.2536, 0.7222, 0.2536, 0.7201, 0.2871, 0.6862, 0.2871, 0.05681, 0.7957, 0.09073, 0.7957, 0.08861, 0.8292, 0.05893, 0.8292, 0.35, 0.8701, 0.35, 0.8998, 0.3165, 0.8982, 0.3165, 0.8717, 0.9609, 0.3756, 0.9343, 0.3756, 0.9349, 0.3421, 0.9603, 0.3421, 0.04381, 0.9629, 0.01837, 0.9629, 0.0178, 0.9294, 0.04438, 0.9294, 0.1415, 0.9037, 0.1415, 0.8772, 0.175, 0.8756, 0.175, 0.9053, 0.7943, 0.4307, 0.7943, 0.4604, 0.7608, 0.4625, 0.7608, 0.4286, 0.699, 0.2011, 0.699, 0.1672, 0.7325, 0.1651, 0.7325, 0.2033, 0.4857, 0.5117, 0.5239, 0.5117, 0.5254, 0.5452, 0.4842, 0.5452, 0.263, 0.3286, 0.3042, 0.3286, 0.3048, 0.3621, 0.2624, 0.3621, 0.04833, 0.3661, 0.09073, 0.3661, 0.09016, 0.3996, 0.0489, 0.3996, 0.3551, 0.5623, 0.3964, 0.5623, 0.3948, 0.5959, 0.3567, 0.5959, 0.687, 0.4743, 0.7251, 0.4743, 0.723, 0.5078, 0.6891, 0.5078, 0.7763, 0.7879, 0.8102, 0.7879, 0.8081, 0.8214, 0.7784, 0.8214, 0.5254, 0.879, 0.5254, 0.9087, 0.4919, 0.9072, 0.4919, 0.8806, 0.9914, 0.3756, 0.9648, 0.3756, 0.9654, 0.3421, 0.9908, 0.3421, 0.3958, 0.998, 0.3704, 0.998, 0.3698, 0.9645, 0.3964, 0.9645, 0.8852, 0.8198, 0.8852, 0.7933, 0.9188, 0.7917, 0.9188, 0.8214, 0.3079, 0.7977, 0.3079, 0.8274, 0.2744, 0.8295, 0.2744, 0.7956, 0.6963, 0.6227, 0.6963, 0.5888, 0.7298, 0.5866, 0.7298, 0.6248, 0.5387, 0.2072, 0.5768, 0.2072, 0.5784, 0.2408, 0.5371, 0.2408, 0.09525, 0.3109, 0.1365, 0.3109, 0.1371, 0.3444, 0.09468, 0.3444, 0.001976, 0.1145, 0.04438, 0.1145, 0.04381, 0.148, 0.002544, 0.148, 0.4213, 0.07702, 0.4625, 0.07702, 0.461, 0.1105, 0.4228, 0.1105, 0.5789, 0.07705, 0.6171, 0.07705, 0.615, 0.1105, 0.581, 0.1105, 0.7009, 0.713, 0.7349, 0.713, 0.7327, 0.7465, 0.7031, 0.7465, 0.8448, 0.1736, 0.8448, 0.2033, 0.8113, 0.2017, 0.8113, 0.1751, 0.6963, 0.5804, 0.6963, 0.5539, 0.7298, 0.5544, 0.7298, 0.5799, 0.2643, 0.899, 0.2643, 0.9244, 0.2307, 0.925, 0.2307, 0.8984, 0.4919, 0.8399, 0.4919, 0.8133, 0.5254, 0.8118, 0.5254, 0.8414, 0.6549, 0.7104, 0.6549, 0.7401, 0.6214, 0.7422, 0.6214, 0.7083, 0.5867, 0.2011, 0.5867, 0.1672, 0.6202, 0.1651, 0.6202, 0.2033, 0.09737, 0.4322, 0.1355, 0.4322, 0.1371, 0.4658, 0.09582, 0.4658, 0.09525, 0.07699, 0.1365, 0.07699, 0.1371, 0.1105, 0.09468, 0.1105, 0.3551, 0.2072, 0.3975, 0.2072, 0.3969, 0.2408, 0.3557, 0.2408, 0.4919, 0.2072, 0.5332, 0.2072, 0.5316, 0.2408, 0.4935, 0.2408, 0.5746, 0.6615, 0.6128, 0.6615, 0.6106, 0.695, 0.5767, 0.695, 0.1411, 0.7628, 0.175, 0.7628, 0.1729, 0.7963, 0.1432, 0.7963, 0.7344, 0.8598, 0.7344, 0.8895, 0.7009, 0.8879, 0.7009, 0.8613, 0.9761, 0.04438, 0.9495, 0.04438, 0.9501, 0.01082, 0.9756, 0.01082, 0.9754, 0.8627, 0.95, 0.8627, 0.9494, 0.8292, 0.976, 0.8292, 0.534, 0.9072, 0.534, 0.8806, 0.5675, 0.879, 0.5675, 0.9087, 0.8047, 0.07874, 0.8047, 0.1084, 0.7712, 0.1105, 0.7712, 0.07662, 0.4467, 0.6803, 0.4467, 0.6464, 0.4802, 0.6443, 0.4802, 0.6824, 0.5221, 0.3374, 0.5603, 0.3374, 0.5618, 0.371, 0.5206, 0.371, 0.09525, 0.2734, 0.1365, 0.2734, 0.1371, 0.3069, 0.09468, 0.3069, 0.04833, 0.07699, 0.09073, 0.07699, 0.09016, 0.1105, 0.0489, 0.1105, 0.2635, 0.5326, 0.3048, 0.5326, 0.3033, 0.5661, 0.2651, 0.5661, 0.4046, 0.6913, 0.4427, 0.6913, 0.4406, 0.7248, 0.4067, 0.7248, 0.3165, 0.8287, 0.3165, 0.7948, 0.35, 0.7969, 0.35, 0.8266, 0.8823, 0.1736, 0.8823, 0.2033, 0.8488, 0.2017, 0.8488, 0.1751, 0.9816, 0.2454, 0.9551, 0.2454, 0.9556, 0.2119, 0.9811, 0.2119, 0.9795, 0.1569, 0.954, 0.1569, 0.9535, 0.1233, 0.9801, 0.1233, 0.8482, 0.7449, 0.8482, 0.7184, 0.8817, 0.7168, 0.8817, 0.7465, 0.6128, 0.776, 0.6128, 0.8057, 0.5793, 0.8078, 0.5793, 0.7739, 0.4894, 0.699, 0.5233, 0.699, 0.5254, 0.7325, 0.4873, 0.7325, 0.3103, 0.5326, 0.3485, 0.5326, 0.35, 0.5661, 0.3088, 0.5661, 0.0489, 0.4036, 0.09016, 0.4036, 0.09073, 0.4371, 0.04833, 0.4371, 0.09468, 0.3947, 0.1371, 0.3947, 0.1365, 0.4283, 0.09525, 0.4283, 0.09582, 0.5821, 0.1371, 0.5821, 0.1355, 0.6157, 0.09737, 0.6157, 0.5746, 0.699, 0.6128, 0.699, 0.6106, 0.7325, 0.5767, 0.7325, 0.7761, 0.04438, 0.7761, 0.01046, 0.8096, 0.01258, 0.8096, 0.04226, 0.9179, 0.6372, 0.9179, 0.6669, 0.8844, 0.6654, 0.8844, 0.6388, 0.9486, 0.8698, 0.9486, 0.8963, 0.915, 0.8958, 0.915, 0.8703, 0.9831, 0.8214, 0.9577, 0.8214, 0.9571, 0.7879, 0.9837, 0.7879, 0.8814, 0.8573, 0.8814, 0.8307, 0.9149, 0.8292, 0.9149, 0.8589, 0.8093, 0.6351, 0.8093, 0.6648, 0.7758, 0.6669, 0.7758, 0.633, 0.314, 0.6824, 0.3479, 0.6824, 0.35, 0.7159, 0.3119, 0.7159, 0.5761, 0.5117, 0.6143, 0.5117, 0.6159, 0.5452, 0.5746, 0.5452, 0.002544, 0.3661, 0.04381, 0.3661, 0.04438, 0.3996, 0.001976, 0.3996, 0.09468, 0.03948, 0.1371, 0.03948, 0.1365, 0.07304, 0.09525, 0.07304, 0.4015, 0.2072, 0.4427, 0.2072, 0.4412, 0.2408, 0.403, 0.2408, 0.5325, 0.5867, 0.5706, 0.5867, 0.5685, 0.6202, 0.5346, 0.6202, 0.3964, 0.7121, 0.3964, 0.7461, 0.3629, 0.7439, 0.3629, 0.7143, 0.8133, 0.6669, 0.8133, 0.6372, 0.8468, 0.6388, 0.8468, 0.6654, 0.7344, 0.927, 0.7078, 0.927, 0.7084, 0.8934, 0.7339, 0.8934, 0.3628, 0.9224, 0.3628, 0.897, 0.3964, 0.8964, 0.3964, 0.923, 0.8471, 0.01625, 0.8471, 0.04283, 0.8135, 0.04438, 0.8135, 0.0147, 0.7089, 0.3302, 0.7089, 0.3006, 0.7424, 0.2984, 0.7424, 0.3324, 0.008336, 0.591, 0.04226, 0.591, 0.04438, 0.6245, 0.006216, 0.6245, 0.403, 0.2911, 0.4412, 0.2911, 0.4427, 0.3246, 0.4015, 0.3246, 0.09525, 0.001976, 0.1365, 0.001976, 0.1371, 0.03553, 0.09468, 0.03553, 0.04833, 0.3286, 0.09073, 0.3286, 0.09016, 0.3621, 0.0489, 0.3621, 0.3088, 0.5701, 0.35, 0.5701, 0.3485, 0.6036, 0.3103, 0.6036, 0.6541, 0.5913, 0.6923, 0.5913, 0.6902, 0.6248, 0.6563, 0.6248, 0.8405, 0.516, 0.8405, 0.5499, 0.807, 0.5478, 0.807, 0.5181, 0.6213, 0.8886, 0.6213, 0.859, 0.6549, 0.8605, 0.6549, 0.8871, 0.4806, 0.9838, 0.4541, 0.9838, 0.4546, 0.9503, 0.4801, 0.9503, 0.2204, 0.9876, 0.1949, 0.9876, 0.1944, 0.9541, 0.2209, 0.9541, 0.09073, 0.8722, 0.09073, 0.8988, 0.05721, 0.9003, 0.05721, 0.8706, 0.8015, 0.285, 0.8015, 0.2553, 0.835, 0.2532, 0.835, 0.2871, 0.2719, 0.645, 0.3058, 0.645, 0.3079, 0.6785, 0.2697, 0.6785, 0.1812, 0.5535, 0.2194, 0.5535, 0.2209, 0.587, 0.1797, 0.587, 0.002544, 0.07699, 0.04381, 0.07699, 0.04438, 0.1105, 0.001976, 0.1105, 0.04833, 0.2536, 0.09073, 0.2536, 0.09016, 0.2871, 0.0489, 0.2871, 0.09582, 0.5447, 0.1371, 0.5447, 0.1355, 0.5782, 0.09737, 0.5782, 0.4467, 0.7245, 0.4467, 0.6864, 0.4802, 0.6885, 0.4802, 0.7224, 0.8081, 0.2115, 0.8081, 0.2454, 0.7747, 0.2433, 0.7747, 0.2136, 0.5792, 0.9087, 0.5792, 0.879, 0.6128, 0.8805, 0.6128, 0.9071, 0.6128, 0.9837, 0.5862, 0.9837, 0.5867, 0.9501, 0.6122, 0.9501, 0.5254, 0.9507, 0.5254, 0.9762, 0.4919, 0.9767, 0.4919, 0.9502, 0.4806, 0.8807, 0.4806, 0.9073, 0.4471, 0.9088, 0.4471, 0.8792, 0.1891, 0.7782, 0.2188, 0.7782, 0.2209, 0.8117, 0.187, 0.8117, 0.2282, 0.6775, 0.2621, 0.6775, 0.2643, 0.711, 0.2261, 0.711, 0.5309, 0.5492, 0.5691, 0.5492, 0.5706, 0.5827, 0.5294, 0.5827, 0.1791, 0.3661, 0.2204, 0.3661, 0.2209, 0.3996, 0.1785, 0.3996, 0.001976, 0.03948, 0.04438, 0.03948, 0.04381, 0.07304, 0.002543, 0.07304, 0.4015, 0.4213, 0.4427, 0.4213, 0.4412, 0.4548, 0.403, 0.4548, 0.1411, 0.5951, 0.1411, 0.5569, 0.1746, 0.559, 0.1746, 0.593, 0.7347, 0.01046, 0.7347, 0.04438, 0.7012, 0.04226, 0.7012, 0.01258, 0.8121, 0.2454, 0.8121, 0.2157, 0.8456, 0.2173, 0.8456, 0.2439, 0.8891, 0.7839, 0.8891, 0.7573, 0.9226, 0.7579, 0.9226, 0.7833, 0.915, 0.3324, 0.8895, 0.3324, 0.8889, 0.2988, 0.9155, 0.2988, 0.2209, 0.8172, 0.2209, 0.8438, 0.1874, 0.8453, 0.1874, 0.8157, 0.01258, 0.708, 0.04226, 0.708, 0.04438, 0.7415, 0.01046, 0.7415, 0.5767, 0.5866, 0.6106, 0.5866, 0.6128, 0.6201, 0.5746, 0.6201, 0.3567, 0.4124, 0.3948, 0.4124, 0.3964, 0.446, 0.3551, 0.446, 0.1416, 0.07699, 0.1829, 0.07699, 0.1834, 0.1105, 0.141, 0.1105, 0.001976, 0.3286, 0.04438, 0.3286, 0.04381, 0.3621, 0.002544, 0.3621, 0.5216, 0.4742, 0.5629, 0.4742, 0.5613, 0.5078, 0.5232, 0.5078, 0.1411, 0.7214, 0.1411, 0.6833, 0.1746, 0.6854, 0.1746, 0.7193, 0.5675, 0.7739, 0.5675, 0.8078, 0.534, 0.8057, 0.534, 0.776, 0.3629, 0.8925, 0.3629, 0.8628, 0.3964, 0.8644, 0.3964, 0.8909, 0.9771, 0.422, 0.9505, 0.422, 0.9511, 0.3884, 0.9765, 0.3884, 0.1365, 0.983, 0.1111, 0.983, 0.1105, 0.9495, 0.1371, 0.9495, 0.6927, 0.8597, 0.6927, 0.8862, 0.6592, 0.8878, 0.6592, 0.8581, 0.4109, 0.804, 0.4406, 0.804, 0.4427, 0.8375, 0.4088, 0.8375, 0.4894, 0.6615, 0.5233, 0.6615, 0.5254, 0.695, 0.4873, 0.695, 0.403, 0.5414, 0.4412, 0.5414, 0.4427, 0.575, 0.4015, 0.575, 0.3557, 0.3749, 0.3969, 0.3749, 0.3975, 0.4085, 0.3551, 0.4085, 0.001976, 0.2911, 0.04438, 0.2911, 0.04381, 0.3246, 0.002544, 0.3246, 0.3088, 0.4951, 0.35, 0.4951, 0.3485, 0.5286, 0.3103, 0.5286, 0.6495, 0.5078, 0.6495, 0.4696, 0.683, 0.4717, 0.683, 0.5056, 0.7723, 0.7504, 0.7723, 0.7843, 0.7388, 0.7822, 0.7388, 0.7525, 0.4919, 0.8751, 0.4919, 0.8454, 0.5254, 0.8469, 0.5254, 0.8735, 0.9605, 0.4625, 0.9339, 0.4625, 0.9345, 0.429, 0.9599, 0.429, 0.949, 0.1569, 0.9235, 0.1569, 0.9229, 0.1233, 0.9495, 0.1233, 0.8493, 0.8253, 0.8759, 0.8253, 0.8774, 0.8589, 0.8478, 0.8589, 0.6609, 0.7457, 0.6906, 0.7457, 0.6927, 0.7792, 0.6588, 0.7792, 0.314, 0.645, 0.3479, 0.645, 0.35, 0.6785, 0.3119, 0.6785, 0.3567, 0.4874, 0.3948, 0.4874, 0.3964, 0.5209, 0.3551, 0.5209, 0.263, 0.2911, 0.3042, 0.2911, 0.3048, 0.3246, 0.2624, 0.3246])
me_torus.use_remesh_preserve_volume = False
me_torus.use_remesh_preserve_attributes = False
me_torus.use_mirror_vertex_groups = False
me_torus.update()

# ---- objects
ob_torus = bpy.data.objects.new('Torus', me_torus)
ob_lamp = bpy.data.objects.new('Lamp', light_lamp)
ob_camera = bpy.data.objects.new('Camera', cam_camera)

# ---- transforms, parenting, visibility, modifiers, constraints
ob_torus.location = (0.0, 0.0, 0.0)
ob_torus.lineart.crease_threshold = 0.0
ob_lamp.location = (4.076, 1.005, 5.904)
ob_lamp.rotation_euler = (0.6503, 0.05522, 1.866)
ob_lamp.lock_rotations_4d = False
ob_lamp.empty_display_type = 'ARROWS'
ob_lamp.color = (0.0, 0.0, 0.0, 0.0)
ob_lamp.lineart.crease_threshold = 0.0
ob_camera.location = (7.481, -6.508, 5.344)
ob_camera.rotation_euler = (1.109, 0.01082, 0.8149)
ob_camera.lock_rotations_4d = False
ob_camera.empty_display_type = 'ARROWS'
ob_camera.color = (0.0, 0.0, 0.0, 0.0)
ob_camera.display_type = 'WIRE'
ob_camera.lineart.crease_threshold = 0.0

# ---- collection membership
col_collection_1.objects.link(ob_torus)
col_collection_1.objects.link(ob_lamp)
col_collection_1.objects.link(ob_camera)

# ---- scene / render settings (as saved in the file)
scene.camera = ob_camera
scene.frame_start = 1; scene.frame_end = 250; scene.frame_set(1)
scene.render.engine = 'BLENDER_EEVEE_NEXT'
scene.render.image_settings.compression = 90
scene.render.resolution_percentage = 50
scene.render.dither_intensity = 0.0
scene.cycles.use_denoising = False
scene.cycles.samples = 10
scene.cycles.sampling_pattern = 'TABULATED_SOBOL'
scene.cycles.light_sampling_threshold = 0.0
scene.cycles.use_adaptive_sampling = False
scene.cycles.use_light_tree = False
scene.cycles.blur_glossy = 0.0
scene.cycles.volume_bounces = 1
scene.cycles.pixel_filter_type = 'GAUSSIAN'
scene.cycles.sample_clamp_indirect = 0.0
scene.view_settings.view_transform = 'Standard'
bpy.context.view_layer.update()
